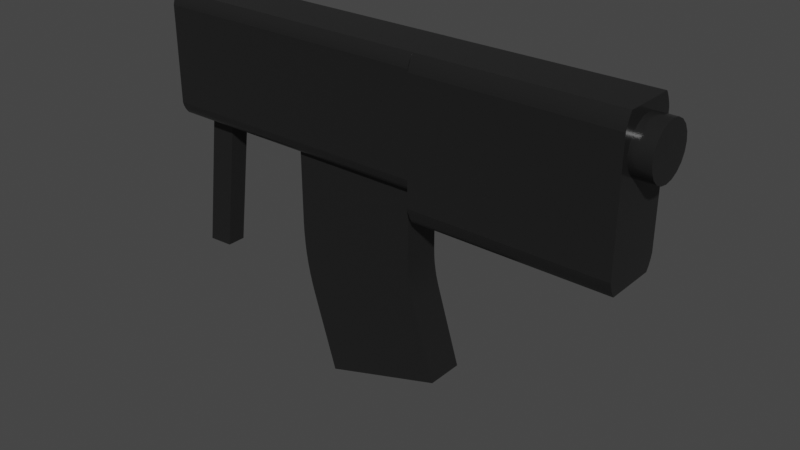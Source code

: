# Source: uzi_1.blend  (saved by Blender 3.4.6; exported with 4.5.12 LTS)
import bpy
from mathutils import Matrix  # noqa: F401  (used for matrix-valued properties, if any)

bpy.ops.wm.read_factory_settings(use_empty=True)
scene = bpy.context.scene
scene.name = 'Scene'

# ---- collections
col_collection = bpy.data.collections.new('Collection'); scene.collection.children.link(col_collection)

# ---- materials (node trees are filled in below, after node groups)
mat_material_003 = bpy.data.materials.new('Material.003')
mat_material_003.use_transparent_shadow = False

# ---- material node trees
mat_material_003.use_nodes = True; mat_material_003.node_tree.nodes.clear()
_N = mat_material_003.node_tree.nodes; _L = mat_material_003.node_tree.links
n0 = _N.new('ShaderNodeBsdfPrincipled'); n0.name = 'Principled BSDF'; n0.location = (10, 300)
n0.distribution = 'GGX'
n0.subsurface_method = 'RANDOM_WALK_SKIN'
n0.inputs[0].default_value = (0.01885, 0.01885, 0.01885, 1.0)
n0.inputs[1].default_value = 0.2283
n0.inputs[2].default_value = 0.2165
n0.inputs[3].default_value = 1.45
n0.inputs[27].default_value = (0.0, 0.0, 0.0, 1.0)
n0.inputs[28].default_value = 1.0
n1 = _N.new('ShaderNodeOutputMaterial'); n1.name = 'Material Output'; n1.location = (300, 300)
_L.new(n0.outputs[0], n1.inputs[0])
n1.is_active_output = True

# ---- world
world_world = bpy.data.worlds.new('World'); scene.world = world_world
world_world.use_nodes = True; world_world.node_tree.nodes.clear()
_N = world_world.node_tree.nodes; _L = world_world.node_tree.links
n0 = _N.new('ShaderNodeOutputWorld'); n0.name = 'World Output'; n0.location = (300, 300)
n1 = _N.new('ShaderNodeBackground'); n1.name = 'Background'; n1.location = (10, 300)
n1.inputs[0].default_value = (0.05088, 0.05088, 0.05088, 1.0)
_L.new(n1.outputs[0], n0.inputs[0])
n0.is_active_output = True
world_world.color = (0.05088, 0.05088, 0.05088)
world_world.use_sun_shadow = False
world_world.sun_shadow_jitter_overblur = 0.0

# ---- meshes
me_sci_fi_guns = bpy.data.meshes.new('Sci-fi guns')
me_sci_fi_guns.from_pydata([(0.04739, 0.1512, 0.01), (0.02, 0.15, 0.01), (0.02, 0.15, -0.01), (0.04739, 0.1512, -0.01), (0.0, 0.15, 0.02592), (0.2903, 0.15, 0.02592), (0.2903, 0.15, -0.02592), (0.0, 0.15, -0.02592), (0.2903, 0.15, 0.02592), (0.2903, 0.274, 0.02592), (0.2903, 0.274, -0.02592), (0.2903, 0.15, -0.02592), (0.2903, 0.1624, -0.0324), (0.2903, 0.2616, -0.0324), (0.0, 0.2616, -0.0324), (0.0, 0.1624, -0.0324), (0.0, 0.274, 0.02592), (0.0, 0.274, 0.02592), (0.0, 0.2722, 0.0275), (0.2903, 0.274, 0.02592), (0.2903, 0.2722, 0.0275), (0.2903, 0.274, 0.02592), (0.0, 0.274, 0.02592), (0.0, 0.2722, 0.0275), (0.0, 0.2703, 0.02888), (0.2903, 0.274, 0.02592), (0.2903, 0.2703, 0.02888), (0.2903, 0.2722, 0.0275), (0.0, 0.274, 0.02592), (0.0, 0.2703, 0.02888), (0.0, 0.2683, 0.03006), (0.2903, 0.274, 0.02592), (0.2903, 0.2683, 0.03006), (0.2903, 0.2703, 0.02888), (0.0, 0.274, 0.02592), (0.0, 0.2683, 0.03006), (0.0, 0.2662, 0.03104), (0.2903, 0.274, 0.02592), (0.2903, 0.2662, 0.03104), (0.2903, 0.2683, 0.03006), (0.0, 0.274, 0.02592), (0.0, 0.2662, 0.03104), (0.0, 0.2639, 0.03182), (0.2903, 0.274, 0.02592), (0.2903, 0.2639, 0.03182), (0.2903, 0.2662, 0.03104), (0.0, 0.274, 0.02592), (0.0, 0.2639, 0.03182), (0.0, 0.2616, 0.0324), (0.2903, 0.274, 0.02592), (0.2903, 0.2616, 0.0324), (0.2903, 0.2639, 0.03182), (0.0, 0.274, -0.02592), (0.0, 0.2722, -0.0275), (0.2903, 0.2722, -0.0275), (0.2903, 0.274, -0.02592), (0.2903, 0.274, -0.02592), (0.2903, 0.274, -0.02592), (0.2903, 0.2722, -0.0275), (0.0, 0.274, -0.02592), (0.0, 0.2722, -0.0275), (0.0, 0.274, -0.02592), (0.0, 0.2722, -0.0275), (0.0, 0.2703, -0.02888), (0.2903, 0.2703, -0.02888), (0.2903, 0.2722, -0.0275), (0.2903, 0.274, -0.02592), (0.2903, 0.2722, -0.0275), (0.2903, 0.2703, -0.02888), (0.0, 0.274, -0.02592), (0.0, 0.2703, -0.02888), (0.0, 0.2722, -0.0275), (0.0, 0.2703, -0.02888), (0.0, 0.2683, -0.03006), (0.2903, 0.2683, -0.03006), (0.2903, 0.2703, -0.02888), (0.2903, 0.274, -0.02592), (0.2903, 0.2703, -0.02888), (0.2903, 0.2683, -0.03006), (0.0, 0.274, -0.02592), (0.0, 0.2683, -0.03006), (0.0, 0.2703, -0.02888), (0.0, 0.2683, -0.03006), (0.0, 0.2662, -0.03104), (0.2903, 0.2662, -0.03104), (0.2903, 0.2683, -0.03006), (0.2903, 0.274, -0.02592), (0.2903, 0.2683, -0.03006), (0.2903, 0.2662, -0.03104), (0.0, 0.274, -0.02592), (0.0, 0.2662, -0.03104), (0.0, 0.2683, -0.03006), (0.0, 0.2662, -0.03104), (0.0, 0.2639, -0.03182), (0.2903, 0.2639, -0.03182), (0.2903, 0.2662, -0.03104), (0.2903, 0.274, -0.02592), (0.2903, 0.2662, -0.03104), (0.2903, 0.2639, -0.03182), (0.0, 0.274, -0.02592), (0.0, 0.2639, -0.03182), (0.0, 0.2662, -0.03104), (0.0, 0.2639, -0.03182), (0.0, 0.2616, -0.0324), (0.2903, 0.2616, -0.0324), (0.2903, 0.2639, -0.03182), (0.2903, 0.274, -0.02592), (0.2903, 0.2639, -0.03182), (0.2903, 0.2616, -0.0324), (0.0, 0.274, -0.02592), (0.0, 0.2616, -0.0324), (0.0, 0.2639, -0.03182), (0.0, 0.1624, 0.0324), (0.0, 0.1624, 0.0324), (0.0, 0.1601, 0.03182), (0.2903, 0.1624, 0.0324), (0.2903, 0.1601, 0.03182), (0.2903, 0.1624, 0.0324), (0.0, 0.1624, 0.0324), (0.0, 0.1601, 0.03182), (0.0, 0.1578, 0.03104), (0.2903, 0.1624, 0.0324), (0.2903, 0.1578, 0.03104), (0.2903, 0.1601, 0.03182), (0.0, 0.1624, 0.0324), (0.0, 0.1578, 0.03104), (0.0, 0.1557, 0.03006), (0.2903, 0.1624, 0.0324), (0.2903, 0.1557, 0.03006), (0.2903, 0.1578, 0.03104), (0.0, 0.1624, 0.0324), (0.0, 0.1557, 0.03006), (0.0, 0.1537, 0.02888), (0.2903, 0.1624, 0.0324), (0.2903, 0.1537, 0.02888), (0.2903, 0.1557, 0.03006), (0.0, 0.1624, 0.0324), (0.0, 0.1537, 0.02888), (0.0, 0.1518, 0.0275), (0.2903, 0.1624, 0.0324), (0.2903, 0.1518, 0.0275), (0.2903, 0.1537, 0.02888), (0.0, 0.1624, 0.0324), (0.0, 0.1518, 0.0275), (0.0, 0.15, 0.02592), (0.2903, 0.1624, 0.0324), (0.2903, 0.15, 0.02592), (0.2903, 0.1518, 0.0275), (0.0, 0.1624, -0.0324), (0.0, 0.1601, -0.03182), (0.2903, 0.1601, -0.03182), (0.2903, 0.1624, -0.0324), (0.2903, 0.1624, -0.0324), (0.2903, 0.1624, -0.0324), (0.2903, 0.1601, -0.03182), (0.0, 0.1624, -0.0324), (0.0, 0.1601, -0.03182), (0.0, 0.1624, -0.0324), (0.0, 0.1601, -0.03182), (0.0, 0.1578, -0.03104), (0.2903, 0.1578, -0.03104), (0.2903, 0.1601, -0.03182), (0.2903, 0.1624, -0.0324), (0.2903, 0.1601, -0.03182), (0.2903, 0.1578, -0.03104), (0.0, 0.1624, -0.0324), (0.0, 0.1578, -0.03104), (0.0, 0.1601, -0.03182), (0.0, 0.1578, -0.03104), (0.0, 0.1557, -0.03006), (0.2903, 0.1557, -0.03006), (0.2903, 0.1578, -0.03104), (0.2903, 0.1624, -0.0324), (0.2903, 0.1578, -0.03104), (0.2903, 0.1557, -0.03006), (0.0, 0.1624, -0.0324), (0.0, 0.1557, -0.03006), (0.0, 0.1578, -0.03104), (0.0, 0.1557, -0.03006), (0.0, 0.1537, -0.02888), (0.2903, 0.1537, -0.02888), (0.2903, 0.1557, -0.03006), (0.2903, 0.1624, -0.0324), (0.2903, 0.1557, -0.03006), (0.2903, 0.1537, -0.02888), (0.0, 0.1624, -0.0324), (0.0, 0.1537, -0.02888), (0.0, 0.1557, -0.03006), (0.0, 0.1537, -0.02888), (0.0, 0.1518, -0.0275), (0.2903, 0.1518, -0.0275), (0.2903, 0.1537, -0.02888), (0.2903, 0.1624, -0.0324), (0.2903, 0.1537, -0.02888), (0.2903, 0.1518, -0.0275), (0.0, 0.1518, -0.0275), (0.0, 0.15, -0.02592), (0.2903, 0.15, -0.02592), (0.2903, 0.1518, -0.0275), (0.2903, 0.1624, -0.0324), (0.2903, 0.1518, -0.0275), (0.2903, 0.15, -0.02592), (0.0, 0.1624, -0.0324), (0.0, 0.15, -0.02592), (0.0, 0.1518, -0.0275), (0.2903, 0.274, 0.02592), (0.2903, 0.15, 0.02592), (0.2903, 0.1624, 0.0324), (0.2903, 0.2616, 0.0324), (0.2903, 0.2616, -0.0324), (0.2903, 0.1624, -0.0324), (0.2903, 0.15, -0.02592), (0.2903, 0.274, -0.02592), (0.2803, 0.15, 0.01917), (0.15, 0.15, 0.01917), (0.15, 0.15, -0.01917), (0.2803, 0.15, -0.01917), (0.2903, 0.12, 0.02606), (0.4903, 0.12, 0.02606), (0.4903, 0.12, -0.02578), (0.2903, 0.12, -0.02578), (0.4903, 0.1354, -0.03226), (0.4903, 0.2586, -0.03226), (0.2903, 0.2586, -0.03226), (0.2903, 0.1354, -0.03226), (0.2903, 0.274, 0.02606), (0.2903, 0.274, 0.02606), (0.2903, 0.2716, 0.02756), (0.4903, 0.274, 0.02606), (0.4903, 0.2716, 0.02756), (0.4903, 0.274, 0.02606), (0.2903, 0.274, 0.02606), (0.2903, 0.2716, 0.02756), (0.2903, 0.2692, 0.0289), (0.4903, 0.274, 0.02606), (0.4903, 0.2692, 0.0289), (0.4903, 0.2716, 0.02756), (0.2903, 0.274, 0.02606), (0.2903, 0.2692, 0.0289), (0.2903, 0.2666, 0.03007), (0.4903, 0.274, 0.02606), (0.4903, 0.2666, 0.03007), (0.4903, 0.2692, 0.0289), (0.2903, 0.274, 0.02606), (0.2903, 0.2666, 0.03007), (0.2903, 0.264, 0.03106), (0.2903, 0.274, 0.02606), (0.2903, 0.264, 0.03106), (0.2903, 0.2613, 0.03188), (0.2903, 0.274, 0.02606), (0.2903, 0.2613, 0.03188), (0.2903, 0.2586, 0.03254), (0.4903, 0.274, 0.02606), (0.4903, 0.2586, 0.03254), (0.4903, 0.2613, 0.03188), (0.4903, 0.274, -0.02578), (0.4903, 0.274, -0.02578), (0.4903, 0.2716, -0.02729), (0.2903, 0.274, -0.02578), (0.2903, 0.2716, -0.02729), (0.2903, 0.274, -0.02578), (0.4903, 0.274, -0.02578), (0.4903, 0.2716, -0.02729), (0.4903, 0.2692, -0.02863), (0.2903, 0.274, -0.02578), (0.2903, 0.2692, -0.02863), (0.2903, 0.2716, -0.02729), (0.2903, 0.274, -0.02578), (0.2903, 0.2666, -0.02979), (0.2903, 0.2692, -0.02863), (0.4903, 0.274, -0.02578), (0.4903, 0.2666, -0.02979), (0.4903, 0.264, -0.03079), (0.2903, 0.274, -0.02578), (0.2903, 0.264, -0.03079), (0.2903, 0.2666, -0.02979), (0.4903, 0.274, -0.02578), (0.4903, 0.264, -0.03079), (0.4903, 0.2613, -0.03161), (0.2903, 0.274, -0.02578), (0.2903, 0.2613, -0.03161), (0.2903, 0.264, -0.03079), (0.2903, 0.274, -0.02578), (0.2903, 0.2586, -0.03226), (0.2903, 0.2613, -0.03161), (0.2903, 0.1354, 0.03254), (0.2903, 0.1354, 0.03254), (0.2903, 0.1327, 0.03188), (0.4903, 0.1354, 0.03254), (0.4903, 0.1327, 0.03188), (0.4903, 0.1354, 0.03254), (0.2903, 0.1354, 0.03254), (0.2903, 0.1327, 0.03188), (0.2903, 0.13, 0.03106), (0.4903, 0.1354, 0.03254), (0.4903, 0.13, 0.03106), (0.4903, 0.1327, 0.03188), (0.2903, 0.1354, 0.03254), (0.2903, 0.13, 0.03106), (0.2903, 0.1274, 0.03007), (0.4903, 0.1354, 0.03254), (0.4903, 0.1274, 0.03007), (0.4903, 0.13, 0.03106), (0.2903, 0.1354, 0.03254), (0.2903, 0.1274, 0.03007), (0.2903, 0.1248, 0.0289), (0.2903, 0.1354, 0.03254), (0.2903, 0.1248, 0.0289), (0.2903, 0.1224, 0.02756), (0.4903, 0.1354, 0.03254), (0.4903, 0.1224, 0.02756), (0.4903, 0.1248, 0.0289), (0.2903, 0.1354, 0.03254), (0.2903, 0.1224, 0.02756), (0.2903, 0.12, 0.02606), (0.2903, 0.1354, -0.03226), (0.2903, 0.1327, -0.03161), (0.4903, 0.1327, -0.03161), (0.4903, 0.1354, -0.03226), (0.4903, 0.1354, -0.03226), (0.4903, 0.1354, -0.03226), (0.4903, 0.1327, -0.03161), (0.2903, 0.1354, -0.03226), (0.2903, 0.1327, -0.03161), (0.2903, 0.1354, -0.03226), (0.2903, 0.1327, -0.03161), (0.2903, 0.13, -0.03079), (0.4903, 0.13, -0.03079), (0.4903, 0.1327, -0.03161), (0.4903, 0.1354, -0.03226), (0.4903, 0.1327, -0.03161), (0.4903, 0.13, -0.03079), (0.2903, 0.1354, -0.03226), (0.2903, 0.13, -0.03079), (0.2903, 0.1327, -0.03161), (0.2903, 0.13, -0.03079), (0.2903, 0.1274, -0.02979), (0.4903, 0.1274, -0.02979), (0.4903, 0.13, -0.03079), (0.4903, 0.1354, -0.03226), (0.4903, 0.13, -0.03079), (0.4903, 0.1274, -0.02979), (0.2903, 0.1354, -0.03226), (0.2903, 0.1274, -0.02979), (0.2903, 0.13, -0.03079), (0.2903, 0.1274, -0.02979), (0.2903, 0.1248, -0.02863), (0.4903, 0.1248, -0.02863), (0.4903, 0.1274, -0.02979), (0.4903, 0.1354, -0.03226), (0.4903, 0.1274, -0.02979), (0.4903, 0.1248, -0.02863), (0.2903, 0.1354, -0.03226), (0.2903, 0.1248, -0.02863), (0.2903, 0.1274, -0.02979), (0.2903, 0.1248, -0.02863), (0.2903, 0.1224, -0.02729), (0.4903, 0.1224, -0.02729), (0.4903, 0.1248, -0.02863), (0.4903, 0.1354, -0.03226), (0.4903, 0.1248, -0.02863), (0.4903, 0.1224, -0.02729), (0.2903, 0.1354, -0.03226), (0.2903, 0.1224, -0.02729), (0.2903, 0.1248, -0.02863), (0.2903, 0.1224, -0.02729), (0.2903, 0.12, -0.02578), (0.4903, 0.12, -0.02578), (0.4903, 0.1224, -0.02729), (0.2903, 0.1354, -0.03226), (0.2903, 0.12, -0.02578), (0.2903, 0.1224, -0.02729), (0.4903, 0.2387, -0.02621), (0.4903, 0.2469, -0.02493), (0.4903, 0.2542, -0.02118), (0.4903, 0.26, -0.01535), (0.4903, 0.2638, -0.008006), (0.4903, 0.2651, 0.0001372), (0.4903, 0.2638, 0.00828), (0.4903, 0.26, 0.01563), (0.4903, 0.2542, 0.02146), (0.4903, 0.2469, 0.0252), (0.4903, 0.2387, 0.02649), (0.4903, 0.2306, 0.0252), (0.4903, 0.2232, 0.02146), (0.4903, 0.2174, 0.01563), (0.4903, 0.2137, 0.00828), (0.4903, 0.2124, 0.0001371), (0.4903, 0.2137, -0.008006), (0.4903, 0.2174, -0.01535), (0.4903, 0.2232, -0.02118), (0.4903, 0.2306, -0.02493), (0.02, 0.15, 0.01), (0.0, 0.0, 0.01), (0.04739, 0.1512, 0.01), (0.02739, 0.001151, 0.01), (0.02, 0.15, -0.01), (0.0, 0.0, -0.01), (0.04739, 0.1512, -0.01), (0.02739, 0.001151, -0.01), (0.02, 0.15, 0.01), (0.02, 0.15, -0.01), (0.0, 0.0, 0.01), (0.0, 0.0, -0.01), (0.04739, 0.1512, 0.01), (0.04739, 0.1512, -0.01), (0.02739, 0.001151, 0.01), (0.02739, 0.001151, -0.01), (0.0, 0.0, 0.01), (0.02739, 0.001151, 0.01), (0.02739, 0.001151, -0.01), (0.0, 0.0, -0.01), (0.15, 0.15, 0.01917), (0.15, 0.07256, 0.01917), (0.1502, 0.06272, 0.01917), (0.151, 0.05014, 0.01917), (0.1521, 0.03896, 0.01917), (0.1538, 0.02784, 0.01917), (0.156, 0.0168, 0.01917), (0.1586, 0.005879, 0.01917), (0.1617, -0.004906, 0.01917), (0.1858, -0.08323, 0.01917), (0.2803, 0.15, 0.01917), (0.2803, 0.07256, 0.01917), (0.2805, 0.06687, 0.01917), (0.2808, 0.06121, 0.01917), (0.2814, 0.05558, 0.01917), (0.2823, 0.05, 0.01917), (0.2833, 0.04444, 0.01917), (0.2847, 0.03893, 0.01917), (0.2862, 0.03345, 0.01917), (0.3103, -0.04487, 0.01917), (0.15, 0.15, -0.01917), (0.15, 0.07256, -0.01917), (0.1502, 0.06272, -0.01917), (0.151, 0.05014, -0.01917), (0.1521, 0.03896, -0.01917), (0.1538, 0.02784, -0.01917), (0.156, 0.0168, -0.01917), (0.1586, 0.005879, -0.01917), (0.1617, -0.004906, -0.01917), (0.1858, -0.08323, -0.01917), (0.2803, 0.15, -0.01917), (0.2803, 0.07256, -0.01917), (0.2805, 0.06687, -0.01917), (0.2808, 0.06121, -0.01917), (0.2814, 0.05558, -0.01917), (0.2823, 0.05, -0.01917), (0.2833, 0.04444, -0.01917), (0.2847, 0.03893, -0.01917), (0.2862, 0.03345, -0.01917), (0.3103, -0.04487, -0.01917), (0.15, 0.15, 0.01917), (0.15, 0.15, -0.01917), (0.15, 0.07256, 0.01917), (0.15, 0.07256, -0.01917), (0.1502, 0.06272, 0.01917), (0.1502, 0.06272, -0.01917), (0.151, 0.05014, 0.01917), (0.151, 0.05014, -0.01917), (0.1521, 0.03896, 0.01917), (0.1521, 0.03896, -0.01917), (0.1538, 0.02784, 0.01917), (0.1538, 0.02784, -0.01917), (0.156, 0.0168, 0.01917), (0.156, 0.0168, -0.01917), (0.1586, 0.005879, 0.01917), (0.1586, 0.005879, -0.01917), (0.1617, -0.004906, 0.01917), (0.1617, -0.004906, -0.01917), (0.1858, -0.08323, 0.01917), (0.1858, -0.08323, -0.01917), (0.2803, 0.15, 0.01917), (0.2803, 0.15, -0.01917), (0.2803, 0.07256, 0.01917), (0.2803, 0.07256, -0.01917), (0.2805, 0.06687, 0.01917), (0.2805, 0.06687, -0.01917), (0.2808, 0.06121, 0.01917), (0.2808, 0.06121, -0.01917), (0.2814, 0.05558, 0.01917), (0.2814, 0.05558, -0.01917), (0.2823, 0.05, 0.01917), (0.2823, 0.05, -0.01917), (0.2833, 0.04444, 0.01917), (0.2833, 0.04444, -0.01917), (0.2847, 0.03893, 0.01917), (0.2847, 0.03893, -0.01917), (0.2862, 0.03345, 0.01917), (0.2862, 0.03345, -0.01917), (0.3103, -0.04487, 0.01917), (0.3103, -0.04487, -0.01917), (0.1858, -0.08323, 0.01917), (0.3103, -0.04487, 0.01917), (0.3103, -0.04487, -0.01917), (0.1858, -0.08323, -0.01917), (0.0, 0.274, -0.02592), (0.2903, 0.274, -0.02592), (0.2903, 0.274, 0.02592), (0.0, 0.274, 0.02592), (0.0, 0.1624, 0.0324), (0.0, 0.2616, 0.0324), (0.2903, 0.2616, 0.0324), (0.2903, 0.1624, 0.0324), (0.0, 0.15, -0.02592), (0.0, 0.274, -0.02592), (0.0, 0.274, 0.02592), (0.0, 0.15, 0.02592), (0.2903, 0.274, 0.02592), (0.2903, 0.2722, 0.0275), (0.0, 0.2722, 0.0275), (0.0, 0.274, 0.02592), (0.2903, 0.2722, 0.0275), (0.2903, 0.2703, 0.02888), (0.0, 0.2703, 0.02888), (0.0, 0.2722, 0.0275), (0.2903, 0.2703, 0.02888), (0.2903, 0.2683, 0.03006), (0.0, 0.2683, 0.03006), (0.0, 0.2703, 0.02888), (0.2903, 0.2683, 0.03006), (0.2903, 0.2662, 0.03104), (0.0, 0.2662, 0.03104), (0.0, 0.2683, 0.03006), (0.2903, 0.2662, 0.03104), (0.2903, 0.2639, 0.03182), (0.0, 0.2639, 0.03182), (0.0, 0.2662, 0.03104), (0.2903, 0.2639, 0.03182), (0.2903, 0.2616, 0.0324), (0.0, 0.2616, 0.0324), (0.0, 0.2639, 0.03182), (0.2903, 0.1624, 0.0324), (0.2903, 0.1601, 0.03182), (0.0, 0.1601, 0.03182), (0.0, 0.1624, 0.0324), (0.2903, 0.1601, 0.03182), (0.2903, 0.1578, 0.03104), (0.0, 0.1578, 0.03104), (0.0, 0.1601, 0.03182), (0.2903, 0.1578, 0.03104), (0.2903, 0.1557, 0.03006), (0.0, 0.1557, 0.03006), (0.0, 0.1578, 0.03104), (0.2903, 0.1557, 0.03006), (0.2903, 0.1537, 0.02888), (0.0, 0.1537, 0.02888), (0.0, 0.1557, 0.03006), (0.2903, 0.1537, 0.02888), (0.2903, 0.1518, 0.0275), (0.0, 0.1518, 0.0275), (0.0, 0.1537, 0.02888), (0.2903, 0.1518, 0.0275), (0.2903, 0.15, 0.02592), (0.0, 0.15, 0.02592), (0.0, 0.1518, 0.0275), (0.0, 0.1624, -0.0324), (0.0, 0.1518, -0.0275), (0.0, 0.1537, -0.02888), (0.0, 0.274, -0.02592), (0.0, 0.15, -0.02592), (0.0, 0.1624, -0.0324), (0.0, 0.2616, -0.0324), (0.0, 0.15, 0.02592), (0.0, 0.274, 0.02592), (0.0, 0.2616, 0.0324), (0.0, 0.1624, 0.0324), (0.2903, 0.274, -0.02578), (0.4903, 0.274, -0.02578), (0.4903, 0.274, 0.02606), (0.2903, 0.274, 0.02606), (0.2903, 0.1354, 0.03254), (0.2903, 0.2586, 0.03254), (0.4903, 0.2586, 0.03254), (0.4903, 0.1354, 0.03254), (0.4903, 0.12, 0.02606), (0.4903, 0.274, 0.02606), (0.4903, 0.274, -0.02578), (0.4903, 0.12, -0.02578), (0.2903, 0.12, -0.02578), (0.2903, 0.274, -0.02578), (0.2903, 0.274, 0.02606), (0.2903, 0.12, 0.02606), (0.4903, 0.274, 0.02606), (0.4903, 0.2716, 0.02756), (0.2903, 0.2716, 0.02756), (0.2903, 0.274, 0.02606), (0.4903, 0.2716, 0.02756), (0.4903, 0.2692, 0.0289), (0.2903, 0.2692, 0.0289), (0.2903, 0.2716, 0.02756), (0.4903, 0.2692, 0.0289), (0.4903, 0.2666, 0.03007), (0.2903, 0.2666, 0.03007), (0.2903, 0.2692, 0.0289), (0.4903, 0.2666, 0.03007), (0.4903, 0.264, 0.03106), (0.2903, 0.264, 0.03106), (0.2903, 0.2666, 0.03007), (0.4903, 0.274, 0.02606), (0.4903, 0.264, 0.03106), (0.4903, 0.2666, 0.03007), (0.4903, 0.264, 0.03106), (0.4903, 0.2613, 0.03188), (0.2903, 0.2613, 0.03188), (0.2903, 0.264, 0.03106), (0.4903, 0.274, 0.02606), (0.4903, 0.2613, 0.03188), (0.4903, 0.264, 0.03106), (0.4903, 0.2613, 0.03188), (0.4903, 0.2586, 0.03254), (0.2903, 0.2586, 0.03254), (0.2903, 0.2613, 0.03188), (0.2903, 0.274, -0.02578), (0.2903, 0.2716, -0.02729), (0.4903, 0.2716, -0.02729), (0.4903, 0.274, -0.02578), (0.2903, 0.2716, -0.02729), (0.2903, 0.2692, -0.02863), (0.4903, 0.2692, -0.02863), (0.4903, 0.2716, -0.02729), (0.2903, 0.2692, -0.02863), (0.2903, 0.2666, -0.02979), (0.4903, 0.2666, -0.02979), (0.4903, 0.2692, -0.02863), (0.4903, 0.274, -0.02578), (0.4903, 0.2692, -0.02863), (0.4903, 0.2666, -0.02979), (0.2903, 0.2666, -0.02979), (0.2903, 0.264, -0.03079), (0.4903, 0.264, -0.03079), (0.4903, 0.2666, -0.02979), (0.2903, 0.264, -0.03079), (0.2903, 0.2613, -0.03161), (0.4903, 0.2613, -0.03161), (0.4903, 0.264, -0.03079), (0.2903, 0.2613, -0.03161), (0.2903, 0.2586, -0.03226), (0.4903, 0.2586, -0.03226), (0.4903, 0.2613, -0.03161), (0.4903, 0.274, -0.02578), (0.4903, 0.2613, -0.03161), (0.4903, 0.2586, -0.03226), (0.4903, 0.1354, 0.03254), (0.4903, 0.1327, 0.03188), (0.2903, 0.1327, 0.03188), (0.2903, 0.1354, 0.03254), (0.4903, 0.1327, 0.03188), (0.4903, 0.13, 0.03106), (0.2903, 0.13, 0.03106), (0.2903, 0.1327, 0.03188), (0.4903, 0.13, 0.03106), (0.4903, 0.1274, 0.03007), (0.2903, 0.1274, 0.03007), (0.2903, 0.13, 0.03106), (0.4903, 0.1274, 0.03007), (0.4903, 0.1248, 0.0289), (0.2903, 0.1248, 0.0289), (0.2903, 0.1274, 0.03007), (0.4903, 0.1354, 0.03254), (0.4903, 0.1248, 0.0289), (0.4903, 0.1274, 0.03007), (0.4903, 0.1248, 0.0289), (0.4903, 0.1224, 0.02756), (0.2903, 0.1224, 0.02756), (0.2903, 0.1248, 0.0289), (0.4903, 0.1224, 0.02756), (0.4903, 0.12, 0.02606), (0.2903, 0.12, 0.02606), (0.2903, 0.1224, 0.02756), (0.4903, 0.1354, 0.03254), (0.4903, 0.12, 0.02606), (0.4903, 0.1224, 0.02756), (0.4903, 0.1354, -0.03226), (0.4903, 0.1224, -0.02729), (0.4903, 0.12, -0.02578), (0.4903, 0.274, 0.02606), (0.4903, 0.12, 0.02606), (0.4903, 0.1354, 0.03254), (0.4903, 0.2586, 0.03254), (0.4903, 0.2586, -0.03226), (0.4903, 0.1354, -0.03226), (0.4903, 0.12, -0.02578), (0.4903, 0.274, -0.02578), (0.2903, 0.274, -0.02578), (0.2903, 0.12, -0.02578), (0.2903, 0.1354, -0.03226), (0.2903, 0.2586, -0.03226), (0.2903, 0.12, 0.02606), (0.2903, 0.274, 0.02606), (0.2903, 0.2586, 0.03254), (0.2903, 0.1354, 0.03254), (0.5103, 0.2387, -0.02621), (0.5103, 0.2469, -0.02493), (0.5103, 0.2542, -0.02118), (0.5103, 0.26, -0.01535), (0.5103, 0.2638, -0.008006), (0.5103, 0.2651, 0.0001372), (0.5103, 0.2638, 0.00828), (0.5103, 0.26, 0.01563), (0.5103, 0.2542, 0.02146), (0.5103, 0.2469, 0.0252), (0.5103, 0.2387, 0.02649), (0.5103, 0.2306, 0.0252), (0.5103, 0.2232, 0.02146), (0.5103, 0.2174, 0.01563), (0.5103, 0.2137, 0.00828), (0.5103, 0.2124, 0.0001371), (0.5103, 0.2137, -0.008006), (0.5103, 0.2174, -0.01535), (0.5103, 0.2232, -0.02118), (0.5103, 0.2306, -0.02493), (0.5103, 0.2387, -0.02621), (0.4903, 0.2387, -0.02621), (0.4903, 0.2469, -0.02493), (0.4903, 0.2542, -0.02118), (0.4903, 0.26, -0.01535), (0.4903, 0.2638, -0.008006), (0.4903, 0.2651, 0.0001372), (0.4903, 0.2638, 0.00828), (0.4903, 0.26, 0.01563), (0.4903, 0.2542, 0.02146), (0.4903, 0.2469, 0.0252), (0.4903, 0.2387, 0.02649), (0.4903, 0.2306, 0.0252), (0.4903, 0.2232, 0.02146), (0.4903, 0.2174, 0.01563), (0.4903, 0.2137, 0.00828), (0.4903, 0.2124, 0.0001371), (0.4903, 0.2137, -0.008006), (0.4903, 0.2174, -0.01535), (0.4903, 0.2232, -0.02118), (0.4903, 0.2306, -0.02493), (0.4903, 0.2387, -0.02621), (0.5103, 0.2387, -0.02621), (0.5103, 0.2469, -0.02493), (0.5103, 0.2542, -0.02118), (0.5103, 0.26, -0.01535), (0.5103, 0.2638, -0.008006), (0.5103, 0.2651, 0.0001372), (0.5103, 0.2638, 0.00828), (0.5103, 0.26, 0.01563), (0.5103, 0.2542, 0.02146), (0.5103, 0.2469, 0.0252), (0.5103, 0.2387, 0.02649), (0.5103, 0.2306, 0.0252), (0.5103, 0.2232, 0.02146), (0.5103, 0.2174, 0.01563), (0.5103, 0.2137, 0.00828), (0.5103, 0.2124, 0.0001371), (0.5103, 0.2137, -0.008006), (0.5103, 0.2174, -0.01535), (0.5103, 0.2232, -0.02118), (0.5103, 0.2306, -0.02493)], [], [(3, 1, 0), (3, 2, 1), (7, 5, 4), (7, 6, 5), (11, 9, 8), (11, 10, 9), (15, 13, 12), (15, 14, 13), (18, 17, 16), (21, 20, 19), (24, 23, 22), (27, 26, 25), (30, 29, 28), (33, 32, 31), (36, 35, 34), (39, 38, 37), (42, 41, 40), (45, 44, 43), (48, 47, 46), (51, 50, 49), (55, 53, 52), (55, 54, 53), (58, 57, 56), (61, 60, 59), (65, 63, 62), (65, 64, 63), (68, 67, 66), (71, 70, 69), (75, 73, 72), (75, 74, 73), (78, 77, 76), (81, 80, 79), (85, 83, 82), (85, 84, 83), (88, 87, 86), (91, 90, 89), (95, 93, 92), (95, 94, 93), (98, 97, 96), (101, 100, 99), (105, 103, 102), (105, 104, 103), (108, 107, 106), (111, 110, 109), (114, 113, 112), (117, 116, 115), (120, 119, 118), (123, 122, 121), (126, 125, 124), (129, 128, 127), (132, 131, 130), (135, 134, 133), (138, 137, 136), (141, 140, 139), (144, 143, 142), (147, 146, 145), (151, 149, 148), (151, 150, 149), (154, 153, 152), (157, 156, 155), (161, 159, 158), (161, 160, 159), (164, 163, 162), (167, 166, 165), (171, 169, 168), (171, 170, 169), (174, 173, 172), (177, 176, 175), (181, 179, 178), (181, 180, 179), (184, 183, 182), (187, 186, 185), (191, 189, 188), (191, 190, 189), (194, 193, 192), (198, 196, 195), (198, 197, 196), (201, 200, 199), (204, 203, 202), (208, 206, 205), (208, 207, 206), (212, 210, 209), (212, 211, 210), (216, 214, 213), (216, 215, 214), (220, 218, 217), (220, 219, 218), (224, 222, 221), (224, 223, 222), (227, 226, 225), (230, 229, 228), (233, 232, 231), (236, 235, 234), (239, 238, 237), (242, 241, 240), (245, 244, 243), (248, 247, 246), (251, 250, 249), (254, 253, 252), (257, 256, 255), (260, 259, 258), (263, 262, 261), (266, 265, 264), (269, 268, 267), (272, 271, 270), (275, 274, 273), (278, 277, 276), (281, 280, 279), (284, 283, 282), (287, 286, 285), (290, 289, 288), (293, 292, 291), (296, 295, 294), (299, 298, 297), (302, 301, 300), (305, 304, 303), (308, 307, 306), (311, 310, 309), (314, 313, 312), (318, 316, 315), (318, 317, 316), (321, 320, 319), (324, 323, 322), (328, 326, 325), (328, 327, 326), (331, 330, 329), (334, 333, 332), (338, 336, 335), (338, 337, 336), (341, 340, 339), (344, 343, 342), (348, 346, 345), (348, 347, 346), (351, 350, 349), (354, 353, 352), (358, 356, 355), (358, 357, 356), (361, 360, 359), (364, 363, 362), (368, 366, 365), (368, 367, 366), (371, 370, 369), (374, 373, 372), (375, 374, 372), (376, 375, 372), (377, 376, 372), (378, 377, 372), (379, 378, 372), (380, 379, 372), (381, 380, 372), (382, 381, 372), (383, 382, 372), (384, 383, 372), (385, 384, 372), (386, 385, 372), (387, 386, 372), (388, 387, 372), (389, 388, 372), (390, 389, 372), (391, 390, 372), (394, 392, 393), (395, 394, 393), (398, 397, 396), (398, 399, 397), (401, 402, 400), (403, 402, 401), (406, 405, 404), (406, 407, 405), (411, 409, 408), (411, 410, 409), (422, 412, 413), (423, 422, 413), (423, 413, 414), (424, 423, 414), (424, 414, 415), (425, 424, 415), (425, 415, 416), (426, 425, 416), (426, 416, 417), (427, 426, 417), (427, 417, 418), (428, 427, 418), (428, 418, 419), (429, 428, 419), (429, 419, 420), (430, 429, 420), (430, 420, 421), (431, 430, 421), (442, 433, 432), (442, 443, 433), (443, 434, 433), (443, 444, 434), (444, 435, 434), (444, 445, 435), (445, 436, 435), (445, 446, 436), (446, 437, 436), (446, 447, 437), (447, 438, 437), (447, 448, 438), (448, 439, 438), (448, 449, 439), (449, 440, 439), (449, 450, 440), (450, 441, 440), (450, 451, 441), (453, 454, 452), (455, 454, 453), (455, 456, 454), (457, 456, 455), (457, 458, 456), (459, 458, 457), (459, 460, 458), (461, 460, 459), (461, 462, 460), (463, 462, 461), (463, 464, 462), (465, 464, 463), (465, 466, 464), (467, 466, 465), (467, 468, 466), (469, 468, 467), (469, 470, 468), (471, 470, 469), (474, 473, 472), (474, 475, 473), (476, 475, 474), (476, 477, 475), (478, 477, 476), (478, 479, 477), (480, 479, 478), (480, 481, 479), (482, 481, 480), (482, 483, 481), (484, 483, 482), (484, 485, 483), (486, 485, 484), (486, 487, 485), (488, 487, 486), (488, 489, 487), (490, 489, 488), (490, 491, 489), (495, 493, 492), (495, 494, 493), (499, 497, 496), (499, 498, 497), (503, 501, 500), (503, 502, 501), (507, 505, 504), (507, 506, 505), (511, 509, 508), (511, 510, 509), (515, 513, 512), (515, 514, 513), (519, 517, 516), (519, 518, 517), (523, 521, 520), (523, 522, 521), (527, 525, 524), (527, 526, 525), (531, 529, 528), (531, 530, 529), (535, 533, 532), (535, 534, 533), (539, 537, 536), (539, 538, 537), (543, 541, 540), (543, 542, 541), (547, 545, 544), (547, 546, 545), (551, 549, 548), (551, 550, 549), (555, 553, 552), (555, 554, 553), (558, 557, 556), (562, 560, 559), (562, 561, 560), (566, 564, 563), (566, 565, 564), (570, 568, 567), (570, 569, 568), (574, 572, 571), (574, 573, 572), (578, 576, 575), (578, 577, 576), (582, 580, 579), (582, 581, 580), (586, 584, 583), (586, 585, 584), (590, 588, 587), (590, 589, 588), (594, 592, 591), (594, 593, 592), (598, 596, 595), (598, 597, 596), (601, 600, 599), (605, 603, 602), (605, 604, 603), (608, 607, 606), (612, 610, 609), (612, 611, 610), (616, 614, 613), (616, 615, 614), (620, 618, 617), (620, 619, 618), (624, 622, 621), (624, 623, 622), (627, 626, 625), (631, 629, 628), (631, 630, 629), (635, 633, 632), (635, 634, 633), (639, 637, 636), (639, 638, 637), (642, 641, 640), (646, 644, 643), (646, 645, 644), (650, 648, 647), (650, 649, 648), (654, 652, 651), (654, 653, 652), (658, 656, 655), (658, 657, 656), (661, 660, 659), (665, 663, 662), (665, 664, 663), (669, 667, 666), (669, 668, 667), (672, 671, 670), (675, 674, 673), (679, 677, 676), (679, 678, 677), (683, 681, 680), (683, 682, 681), (687, 685, 684), (687, 686, 685), (691, 689, 688), (691, 690, 689), (713, 693, 692), (713, 714, 693), (714, 694, 693), (714, 715, 694), (715, 695, 694), (715, 716, 695), (716, 696, 695), (716, 717, 696), (717, 697, 696), (717, 718, 697), (718, 698, 697), (718, 719, 698), (719, 699, 698), (719, 720, 699), (720, 700, 699), (720, 721, 700), (721, 701, 700), (721, 722, 701), (722, 702, 701), (722, 723, 702), (723, 703, 702), (723, 724, 703), (724, 704, 703), (724, 725, 704), (725, 705, 704), (725, 726, 705), (726, 706, 705), (726, 727, 706), (727, 707, 706), (727, 728, 707), (728, 708, 707), (728, 729, 708), (729, 709, 708), (729, 730, 709), (730, 710, 709), (730, 731, 710), (731, 711, 710), (731, 732, 711), (732, 712, 711), (732, 733, 712), (735, 736, 734), (736, 737, 734), (737, 738, 734), (738, 739, 734), (739, 740, 734), (740, 741, 734), (741, 742, 734), (742, 743, 734), (743, 744, 734), (744, 745, 734), (745, 746, 734), (746, 747, 734), (747, 748, 734), (748, 749, 734), (749, 750, 734), (750, 751, 734), (751, 752, 734), (752, 753, 734)])
_uv = me_sci_fi_guns.uv_layers.new(name='UVMap')
_uv.uv.foreach_set('vector', [0.04622, 0.1278, 0.0025, 0.0688, 0.0025, 0.1278, 0.04622, 0.1278, 0.04622, 0.0688, 0.0025, 0.0688, 0.4919, 0.1679, 0.6574, 0.1679, 0.5106, 0.1679, 0.4919, 0.1679, 0.3451, 0.1679, 0.6574, 0.1679, 0.3451, 0.1679, 0.6574, 0.2744, 0.6574, 0.1679, 0.3451, 0.1679, 0.3451, 0.2744, 0.6574, 0.2744, 0.4897, 0.1817, 0.3474, 0.2672, 0.3474, 0.1817, 0.4897, 0.1817, 0.4897, 0.2672, 0.3474, 0.2672, 0.6667, 0.1127, 0.6667, 0.1127, 0.6667, 0.1127, 0.6667, 0.1127, 0.6667, 0.1127, 0.6667, 0.1127, 0.6667, 0.1127, 0.6667, 0.1127, 0.6667, 0.1127, 0.6667, 0.1127, 0.6667, 0.1127, 0.6667, 0.1127, 0.6667, 0.1127, 0.6667, 0.1127, 0.6667, 0.1127, 0.6667, 0.1127, 0.6667, 0.1127, 0.6667, 0.1127, 0.6667, 0.1127, 0.6667, 0.1127, 0.6667, 0.1127, 0.6667, 0.1127, 0.6667, 0.1127, 0.6667, 0.1127, 0.6667, 0.1127, 0.6667, 0.1127, 0.6667, 0.1127, 0.6667, 0.1127, 0.6667, 0.1127, 0.6667, 0.1127, 0.6667, 0.1127, 0.6667, 0.1127, 0.6667, 0.1127, 0.6667, 0.1127, 0.6667, 0.1127, 0.6667, 0.1127, 0.3451, 0.2744, 0.4914, 0.2733, 0.4919, 0.2744, 0.3451, 0.2744, 0.3457, 0.2733, 0.4914, 0.2733, 0.6667, 0.1127, 0.6667, 0.1127, 0.6667, 0.1127, 0.6667, 0.1127, 0.6667, 0.1127, 0.6667, 0.1127, 0.3457, 0.2733, 0.4909, 0.2722, 0.4914, 0.2733, 0.3457, 0.2733, 0.3462, 0.2722, 0.4909, 0.2722, 0.6667, 0.1127, 0.6667, 0.1127, 0.6667, 0.1127, 0.6667, 0.1127, 0.6667, 0.1127, 0.6667, 0.1127, 0.3462, 0.2722, 0.4905, 0.2711, 0.4909, 0.2722, 0.3462, 0.2722, 0.3466, 0.2711, 0.4905, 0.2711, 0.6667, 0.1127, 0.6667, 0.1127, 0.6667, 0.1127, 0.6667, 0.1127, 0.6667, 0.1127, 0.6667, 0.1127, 0.3466, 0.2711, 0.4902, 0.2698, 0.4905, 0.2711, 0.3466, 0.2711, 0.3469, 0.2698, 0.4902, 0.2698, 0.6667, 0.1127, 0.6667, 0.1127, 0.6667, 0.1127, 0.6667, 0.1127, 0.6667, 0.1127, 0.6667, 0.1127, 0.3469, 0.2698, 0.4899, 0.2686, 0.4902, 0.2698, 0.3469, 0.2698, 0.3472, 0.2686, 0.4899, 0.2686, 0.6667, 0.1127, 0.6667, 0.1127, 0.6667, 0.1127, 0.6667, 0.1127, 0.6667, 0.1127, 0.6667, 0.1127, 0.3472, 0.2686, 0.4897, 0.2672, 0.4899, 0.2686, 0.3472, 0.2686, 0.3474, 0.2672, 0.4897, 0.2672, 0.6667, 0.1127, 0.6667, 0.1127, 0.6667, 0.1127, 0.6667, 0.1127, 0.6667, 0.1127, 0.6667, 0.1127, 0.6667, 0.1127, 0.6667, 0.1127, 0.6667, 0.1127, 0.6667, 0.1127, 0.6667, 0.1127, 0.6667, 0.1127, 0.6667, 0.1127, 0.6667, 0.1127, 0.6667, 0.1127, 0.6667, 0.1127, 0.6667, 0.1127, 0.6667, 0.1127, 0.6667, 0.1127, 0.6667, 0.1127, 0.6667, 0.1127, 0.6667, 0.1127, 0.6667, 0.1127, 0.6667, 0.1127, 0.6667, 0.1127, 0.6667, 0.1127, 0.6667, 0.1127, 0.6667, 0.1127, 0.6667, 0.1127, 0.6667, 0.1127, 0.6667, 0.1127, 0.6667, 0.1127, 0.6667, 0.1127, 0.6667, 0.1127, 0.6667, 0.1127, 0.6667, 0.1127, 0.6667, 0.1127, 0.6667, 0.1127, 0.6667, 0.1127, 0.6667, 0.1127, 0.6667, 0.1127, 0.6667, 0.1127, 0.3474, 0.1817, 0.4899, 0.1791, 0.4897, 0.1817, 0.3474, 0.1817, 0.3472, 0.1791, 0.4899, 0.1791, 0.6667, 0.1127, 0.6667, 0.1127, 0.6667, 0.1127, 0.6667, 0.1127, 0.6667, 0.1127, 0.6667, 0.1127, 0.3472, 0.1791, 0.4902, 0.1767, 0.4899, 0.1791, 0.3472, 0.1791, 0.3469, 0.1767, 0.4902, 0.1767, 0.6667, 0.1127, 0.6667, 0.1127, 0.6667, 0.1127, 0.6667, 0.1127, 0.6667, 0.1127, 0.6667, 0.1127, 0.3469, 0.1767, 0.4905, 0.1743, 0.4902, 0.1767, 0.3469, 0.1767, 0.3466, 0.1743, 0.4905, 0.1743, 0.6667, 0.1127, 0.6667, 0.1127, 0.6667, 0.1127, 0.6667, 0.1127, 0.6667, 0.1127, 0.6667, 0.1127, 0.3466, 0.1743, 0.4909, 0.1721, 0.4905, 0.1743, 0.3466, 0.1743, 0.3462, 0.1721, 0.4909, 0.1721, 0.6667, 0.1127, 0.6667, 0.1127, 0.6667, 0.1127, 0.6667, 0.1127, 0.6667, 0.1127, 0.6667, 0.1127, 0.3462, 0.1721, 0.4914, 0.1699, 0.4909, 0.1721, 0.3462, 0.1721, 0.3457, 0.1699, 0.4914, 0.1699, 0.6667, 0.1127, 0.6667, 0.1127, 0.6667, 0.1127, 0.3457, 0.1699, 0.4919, 0.1679, 0.4914, 0.1699, 0.3457, 0.1699, 0.3451, 0.1679, 0.4919, 0.1679, 0.6667, 0.1127, 0.6667, 0.1127, 0.6667, 0.1127, 0.6667, 0.1127, 0.6667, 0.1127, 0.6667, 0.1127, 0.6551, 0.2672, 0.6574, 0.1679, 0.6574, 0.2744, 0.6551, 0.2672, 0.6551, 0.1817, 0.6574, 0.1679, 0.3451, 0.2744, 0.3474, 0.1817, 0.3474, 0.2672, 0.3451, 0.2744, 0.3451, 0.1679, 0.3474, 0.1817, 0.02962, 0.428, 0.0025, 0.3358, 0.0025, 0.428, 0.02962, 0.428, 0.02962, 0.3358, 0.0025, 0.3358, 0.8212, 0.1679, 0.9866, 0.1679, 0.8479, 0.1679, 0.8212, 0.1679, 0.6825, 0.1679, 0.9866, 0.1679, 0.8181, 0.1919, 0.6857, 0.2997, 0.6857, 0.1919, 0.8181, 0.1919, 0.8181, 0.2997, 0.6857, 0.2997, 1.0, 0.1127, 1.0, 0.1127, 1.0, 0.1127, 1.0, 0.1127, 1.0, 0.1127, 1.0, 0.1127, 1.0, 0.1127, 1.0, 0.1127, 1.0, 0.1127, 1.0, 0.1127, 1.0, 0.1127, 1.0, 0.1127, 1.0, 0.1127, 1.0, 0.1127, 1.0, 0.1127, 1.0, 0.1127, 1.0, 0.1127, 1.0, 0.1127, 1.0, 0.1127, 1.0, 0.1127, 1.0, 0.1127, 1.0, 0.1127, 1.0, 0.1127, 1.0, 0.1127, 1.0, 0.1127, 1.0, 0.1127, 1.0, 0.1127, 1.0, 0.1127, 1.0, 0.1127, 1.0, 0.1127, 1.0, 0.1127, 1.0, 0.1127, 1.0, 0.1127, 1.0, 0.1127, 1.0, 0.1127, 1.0, 0.1127, 1.0, 0.1127, 1.0, 0.1127, 1.0, 0.1127, 1.0, 0.1127, 1.0, 0.1127, 1.0, 0.1127, 1.0, 0.1127, 1.0, 0.1127, 1.0, 0.1127, 1.0, 0.1127, 1.0, 0.1127, 1.0, 0.1127, 1.0, 0.1127, 1.0, 0.1127, 1.0, 0.1127, 1.0, 0.1127, 1.0, 0.1127, 1.0, 0.1127, 1.0, 0.1127, 1.0, 0.1127, 1.0, 0.1127, 1.0, 0.1127, 1.0, 0.1127, 1.0, 0.1127, 1.0, 0.1127, 1.0, 0.1127, 1.0, 0.1127, 1.0, 0.1127, 1.0, 0.1127, 1.0, 0.1127, 1.0, 0.1127, 1.0, 0.1127, 1.0, 0.1127, 1.0, 0.1127, 1.0, 0.1127, 1.0, 0.1127, 1.0, 0.1127, 1.0, 0.1127, 1.0, 0.1127, 1.0, 0.1127, 1.0, 0.1127, 1.0, 0.1127, 1.0, 0.1127, 1.0, 0.1127, 1.0, 0.1127, 1.0, 0.1127, 1.0, 0.1127, 1.0, 0.1127, 1.0, 0.1127, 1.0, 0.1127, 1.0, 0.1127, 1.0, 0.1127, 1.0, 0.1127, 1.0, 0.1127, 0.6857, 0.1919, 0.8184, 0.1877, 0.8181, 0.1919, 0.6857, 0.1919, 0.6854, 0.1877, 0.8184, 0.1877, 1.0, 0.1127, 1.0, 0.1127, 1.0, 0.1127, 1.0, 0.1127, 1.0, 0.1127, 1.0, 0.1127, 0.6854, 0.1877, 0.8188, 0.1836, 0.8184, 0.1877, 0.6854, 0.1877, 0.685, 0.1836, 0.8188, 0.1836, 1.0, 0.1127, 1.0, 0.1127, 1.0, 0.1127, 1.0, 0.1127, 1.0, 0.1127, 1.0, 0.1127, 0.685, 0.1836, 0.8193, 0.1796, 0.8188, 0.1836, 0.685, 0.1836, 0.6845, 0.1796, 0.8193, 0.1796, 1.0, 0.1127, 1.0, 0.1127, 1.0, 0.1127, 1.0, 0.1127, 1.0, 0.1127, 1.0, 0.1127, 0.6845, 0.1796, 0.8198, 0.1756, 0.8193, 0.1796, 0.6845, 0.1796, 0.6839, 0.1756, 0.8198, 0.1756, 1.0, 0.1127, 1.0, 0.1127, 1.0, 0.1127, 1.0, 0.1127, 1.0, 0.1127, 1.0, 0.1127, 0.6839, 0.1756, 0.8205, 0.1717, 0.8198, 0.1756, 0.6839, 0.1756, 0.6833, 0.1717, 0.8205, 0.1717, 1.0, 0.1127, 1.0, 0.1127, 1.0, 0.1127, 1.0, 0.1127, 1.0, 0.1127, 1.0, 0.1127, 0.6833, 0.1717, 0.8212, 0.1679, 0.8205, 0.1717, 0.6833, 0.1717, 0.6825, 0.1679, 0.8212, 0.1679, 1.0, 0.1127, 1.0, 0.1127, 1.0, 0.1127, 0.6509, 0.4672, 0.6626, 0.4441, 0.6667, 0.4185, 0.6326, 0.4855, 0.6509, 0.4672, 0.6667, 0.4185, 0.6095, 0.4972, 0.6326, 0.4855, 0.6667, 0.4185, 0.584, 0.5013, 0.6095, 0.4972, 0.6667, 0.4185, 0.5584, 0.4972, 0.584, 0.5013, 0.6667, 0.4185, 0.5353, 0.4855, 0.5584, 0.4972, 0.6667, 0.4185, 0.517, 0.4672, 0.5353, 0.4855, 0.6667, 0.4185, 0.5053, 0.4441, 0.517, 0.4672, 0.6667, 0.4185, 0.5013, 0.4185, 0.5053, 0.4441, 0.6667, 0.4185, 0.5053, 0.393, 0.5013, 0.4185, 0.6667, 0.4185, 0.517, 0.3699, 0.5053, 0.393, 0.6667, 0.4185, 0.5353, 0.3516, 0.517, 0.3699, 0.6667, 0.4185, 0.5584, 0.3399, 0.5353, 0.3516, 0.6667, 0.4185, 0.584, 0.3358, 0.5584, 0.3399, 0.6667, 0.4185, 0.6095, 0.3399, 0.584, 0.3358, 0.6667, 0.4185, 0.6326, 0.3516, 0.6095, 0.3399, 0.6667, 0.4185, 0.6509, 0.3699, 0.6326, 0.3516, 0.6667, 0.4185, 0.6626, 0.393, 0.6509, 0.3699, 0.6667, 0.4185, 0.0025, 0.3333, 0.0025, 0.2743, 0.3333, 0.2743, 0.3333, 0.3333, 0.0025, 0.3333, 0.3333, 0.2743, 0.0025, 0.2153, 0.3333, 0.1563, 0.0025, 0.1563, 0.0025, 0.2153, 0.3333, 0.2153, 0.3333, 0.1563, 0.0025, 0.2743, 0.3333, 0.2153, 0.0025, 0.2153, 0.3333, 0.2743, 0.3333, 0.2153, 0.0025, 0.2743, 0.3333, 0.09722, 0.0025, 0.1563, 0.0025, 0.09722, 0.3333, 0.09722, 0.3333, 0.1563, 0.0025, 0.1563, 0.08995, 0.1278, 0.04622, 0.0688, 0.04622, 0.1278, 0.08995, 0.1278, 0.08995, 0.0688, 0.04622, 0.0688, 0.0025, 0.6667, 0.0025, 0.5745, 0.1312, 0.5745, 0.1312, 0.6667, 0.0025, 0.6667, 0.1312, 0.5745, 0.1312, 0.6667, 0.1312, 0.5745, 0.1406, 0.5745, 0.1406, 0.6667, 0.1312, 0.6667, 0.1406, 0.5745, 0.1406, 0.6667, 0.1406, 0.5745, 0.1501, 0.5745, 0.1501, 0.6667, 0.1406, 0.6667, 0.1501, 0.5745, 0.1501, 0.6667, 0.1501, 0.5745, 0.1595, 0.5745, 0.1595, 0.6667, 0.1501, 0.6667, 0.1595, 0.5745, 0.1595, 0.6667, 0.1595, 0.5745, 0.1689, 0.5745, 0.1689, 0.6667, 0.1595, 0.6667, 0.1689, 0.5745, 0.1689, 0.6667, 0.1689, 0.5745, 0.1783, 0.5745, 0.1783, 0.6667, 0.1689, 0.6667, 0.1783, 0.5745, 0.1783, 0.6667, 0.1783, 0.5745, 0.1877, 0.5745, 0.1877, 0.6667, 0.1783, 0.6667, 0.1877, 0.5745, 0.1877, 0.6667, 0.1877, 0.5745, 0.1972, 0.5745, 0.1972, 0.6667, 0.1877, 0.6667, 0.1972, 0.5745, 0.1972, 0.6667, 0.1972, 0.5745, 0.3333, 0.5745, 0.3333, 0.6667, 0.1972, 0.6667, 0.3333, 0.5745, 0.0025, 0.4823, 0.1312, 0.3901, 0.0025, 0.3901, 0.0025, 0.4823, 0.1312, 0.4823, 0.1312, 0.3901, 0.1312, 0.4823, 0.1406, 0.3901, 0.1312, 0.3901, 0.1312, 0.4823, 0.1406, 0.4823, 0.1406, 0.3901, 0.1406, 0.4823, 0.1501, 0.3901, 0.1406, 0.3901, 0.1406, 0.4823, 0.1501, 0.4823, 0.1501, 0.3901, 0.1501, 0.4823, 0.1595, 0.3901, 0.1501, 0.3901, 0.1501, 0.4823, 0.1595, 0.4823, 0.1595, 0.3901, 0.1595, 0.4823, 0.1689, 0.3901, 0.1595, 0.3901, 0.1595, 0.4823, 0.1689, 0.4823, 0.1689, 0.3901, 0.1689, 0.4823, 0.1783, 0.3901, 0.1689, 0.3901, 0.1689, 0.4823, 0.1783, 0.4823, 0.1783, 0.3901, 0.1783, 0.4823, 0.1877, 0.3901, 0.1783, 0.3901, 0.1783, 0.4823, 0.1877, 0.4823, 0.1877, 0.3901, 0.1877, 0.4823, 0.1972, 0.3901, 0.1877, 0.3901, 0.1877, 0.4823, 0.1972, 0.4823, 0.1972, 0.3901, 0.1972, 0.4823, 0.3333, 0.3901, 0.1972, 0.3901, 0.1972, 0.4823, 0.3333, 0.4823, 0.3333, 0.3901, 0.0025, 0.5745, 0.1312, 0.4823, 0.0025, 0.4823, 0.1312, 0.5745, 0.1312, 0.4823, 0.0025, 0.5745, 0.1312, 0.5745, 0.1406, 0.4823, 0.1312, 0.4823, 0.1406, 0.5745, 0.1406, 0.4823, 0.1312, 0.5745, 0.1406, 0.5745, 0.1501, 0.4823, 0.1406, 0.4823, 0.1501, 0.5745, 0.1501, 0.4823, 0.1406, 0.5745, 0.1501, 0.5745, 0.1595, 0.4823, 0.1501, 0.4823, 0.1595, 0.5745, 0.1595, 0.4823, 0.1501, 0.5745, 0.1595, 0.5745, 0.1689, 0.4823, 0.1595, 0.4823, 0.1689, 0.5745, 0.1689, 0.4823, 0.1595, 0.5745, 0.1689, 0.5745, 0.1783, 0.4823, 0.1689, 0.4823, 0.1783, 0.5745, 0.1783, 0.4823, 0.1689, 0.5745, 0.1783, 0.5745, 0.1877, 0.4823, 0.1783, 0.4823, 0.1877, 0.5745, 0.1877, 0.4823, 0.1783, 0.5745, 0.1877, 0.5745, 0.1972, 0.4823, 0.1877, 0.4823, 0.1972, 0.5745, 0.1972, 0.4823, 0.1877, 0.5745, 0.1972, 0.5745, 0.3333, 0.4823, 0.1972, 0.4823, 0.3333, 0.5745, 0.3333, 0.4823, 0.1972, 0.5745, 0.1312, 0.2979, 0.0025, 0.3901, 0.0025, 0.2979, 0.1312, 0.2979, 0.1312, 0.3901, 0.0025, 0.3901, 0.1406, 0.2979, 0.1312, 0.3901, 0.1312, 0.2979, 0.1406, 0.2979, 0.1406, 0.3901, 0.1312, 0.3901, 0.1501, 0.2979, 0.1406, 0.3901, 0.1406, 0.2979, 0.1501, 0.2979, 0.1501, 0.3901, 0.1406, 0.3901, 0.1595, 0.2979, 0.1501, 0.3901, 0.1501, 0.2979, 0.1595, 0.2979, 0.1595, 0.3901, 0.1501, 0.3901, 0.1689, 0.2979, 0.1595, 0.3901, 0.1595, 0.2979, 0.1689, 0.2979, 0.1689, 0.3901, 0.1595, 0.3901, 0.1783, 0.2979, 0.1689, 0.3901, 0.1689, 0.2979, 0.1783, 0.2979, 0.1783, 0.3901, 0.1689, 0.3901, 0.1877, 0.2979, 0.1783, 0.3901, 0.1783, 0.2979, 0.1877, 0.2979, 0.1877, 0.3901, 0.1783, 0.3901, 0.1972, 0.2979, 0.1877, 0.3901, 0.1877, 0.2979, 0.1972, 0.2979, 0.1972, 0.3901, 0.1877, 0.3901, 0.3333, 0.2979, 0.1972, 0.3901, 0.1972, 0.2979, 0.3333, 0.2979, 0.3333, 0.3901, 0.1972, 0.3901, 0.05674, 0.428, 0.02962, 0.3358, 0.02962, 0.428, 0.05674, 0.428, 0.05674, 0.3358, 0.02962, 0.3358, 0.5106, 0.2744, 0.3451, 0.2744, 0.4919, 0.2744, 0.5106, 0.2744, 0.6574, 0.2744, 0.3451, 0.2744, 0.6551, 0.1817, 0.5128, 0.2672, 0.5128, 0.1817, 0.6551, 0.1817, 0.6551, 0.2672, 0.5128, 0.2672, 0.5106, 0.1679, 0.4919, 0.2744, 0.4919, 0.1679, 0.5106, 0.1679, 0.5106, 0.2744, 0.4919, 0.2744, 0.5106, 0.2744, 0.6568, 0.2733, 0.6574, 0.2744, 0.5106, 0.2744, 0.5111, 0.2733, 0.6568, 0.2733, 0.5111, 0.2733, 0.6563, 0.2722, 0.6568, 0.2733, 0.5111, 0.2733, 0.5116, 0.2722, 0.6563, 0.2722, 0.5116, 0.2722, 0.6559, 0.2711, 0.6563, 0.2722, 0.5116, 0.2722, 0.512, 0.2711, 0.6559, 0.2711, 0.512, 0.2711, 0.6556, 0.2698, 0.6559, 0.2711, 0.512, 0.2711, 0.5123, 0.2698, 0.6556, 0.2698, 0.5123, 0.2698, 0.6553, 0.2686, 0.6556, 0.2698, 0.5123, 0.2698, 0.5126, 0.2686, 0.6553, 0.2686, 0.5126, 0.2686, 0.6551, 0.2672, 0.6553, 0.2686, 0.5126, 0.2686, 0.5128, 0.2672, 0.6551, 0.2672, 0.5128, 0.1817, 0.6553, 0.1791, 0.6551, 0.1817, 0.5128, 0.1817, 0.5126, 0.1791, 0.6553, 0.1791, 0.5126, 0.1791, 0.6556, 0.1767, 0.6553, 0.1791, 0.5126, 0.1791, 0.5123, 0.1767, 0.6556, 0.1767, 0.5123, 0.1767, 0.6559, 0.1743, 0.6556, 0.1767, 0.5123, 0.1767, 0.512, 0.1743, 0.6559, 0.1743, 0.512, 0.1743, 0.6563, 0.1721, 0.6559, 0.1743, 0.512, 0.1743, 0.5116, 0.1721, 0.6563, 0.1721, 0.5116, 0.1721, 0.6568, 0.1699, 0.6563, 0.1721, 0.5116, 0.1721, 0.5111, 0.1699, 0.6568, 0.1699, 0.5111, 0.1699, 0.6574, 0.1679, 0.6568, 0.1699, 0.5111, 0.1699, 0.5106, 0.1679, 0.6574, 0.1679, 0.6667, 0.1127, 0.6667, 0.1127, 0.6667, 0.1127, 0.4897, 0.2672, 0.4919, 0.1679, 0.4919, 0.2744, 0.4897, 0.2672, 0.4897, 0.1817, 0.4919, 0.1679, 0.5128, 0.1817, 0.5106, 0.2744, 0.5106, 0.1679, 0.5128, 0.1817, 0.5128, 0.2672, 0.5106, 0.2744, 0.8479, 0.3053, 0.6825, 0.3053, 0.8212, 0.3053, 0.8479, 0.3053, 0.9866, 0.3053, 0.6825, 0.3053, 0.9835, 0.1919, 0.8511, 0.2997, 0.8511, 0.1919, 0.9835, 0.1919, 0.9835, 0.2997, 0.8511, 0.2997, 0.6825, 0.1679, 0.9866, 0.3053, 0.9866, 0.1679, 0.6825, 0.1679, 0.6825, 0.3053, 0.9866, 0.3053, 0.8479, 0.1679, 0.8212, 0.3053, 0.8212, 0.1679, 0.8479, 0.1679, 0.8479, 0.3053, 0.8212, 0.3053, 0.8479, 0.3053, 0.9859, 0.3045, 0.9866, 0.3053, 0.8479, 0.3053, 0.8487, 0.3045, 0.9859, 0.3045, 0.8487, 0.3045, 0.9853, 0.3036, 0.9859, 0.3045, 0.8487, 0.3045, 0.8493, 0.3036, 0.9853, 0.3036, 0.8493, 0.3036, 0.9847, 0.3027, 0.9853, 0.3036, 0.8493, 0.3036, 0.8499, 0.3027, 0.9847, 0.3027, 0.8499, 0.3027, 0.9842, 0.3017, 0.9847, 0.3027, 0.8499, 0.3027, 0.8504, 0.3017, 0.9842, 0.3017, 1.0, 0.1127, 1.0, 0.1127, 1.0, 0.1127, 0.8504, 0.3017, 0.9838, 0.3007, 0.9842, 0.3017, 0.8504, 0.3017, 0.8508, 0.3007, 0.9838, 0.3007, 1.0, 0.1127, 1.0, 0.1127, 1.0, 0.1127, 0.8508, 0.3007, 0.9835, 0.2997, 0.9838, 0.3007, 0.8508, 0.3007, 0.8511, 0.2997, 0.9835, 0.2997, 0.6825, 0.3053, 0.8205, 0.3045, 0.8212, 0.3053, 0.6825, 0.3053, 0.6833, 0.3045, 0.8205, 0.3045, 0.6833, 0.3045, 0.8198, 0.3036, 0.8205, 0.3045, 0.6833, 0.3045, 0.6839, 0.3036, 0.8198, 0.3036, 0.6839, 0.3036, 0.8193, 0.3027, 0.8198, 0.3036, 0.6839, 0.3036, 0.6845, 0.3027, 0.8193, 0.3027, 1.0, 0.1127, 1.0, 0.1127, 1.0, 0.1127, 0.6845, 0.3027, 0.8188, 0.3017, 0.8193, 0.3027, 0.6845, 0.3027, 0.685, 0.3017, 0.8188, 0.3017, 0.685, 0.3017, 0.8184, 0.3007, 0.8188, 0.3017, 0.685, 0.3017, 0.6854, 0.3007, 0.8184, 0.3007, 0.6854, 0.3007, 0.8181, 0.2997, 0.8184, 0.3007, 0.6854, 0.3007, 0.6857, 0.2997, 0.8181, 0.2997, 1.0, 0.1127, 1.0, 0.1127, 1.0, 0.1127, 0.8511, 0.1919, 0.9838, 0.1877, 0.9835, 0.1919, 0.8511, 0.1919, 0.8508, 0.1877, 0.9838, 0.1877, 0.8508, 0.1877, 0.9842, 0.1836, 0.9838, 0.1877, 0.8508, 0.1877, 0.8504, 0.1836, 0.9842, 0.1836, 0.8504, 0.1836, 0.9847, 0.1796, 0.9842, 0.1836, 0.8504, 0.1836, 0.8499, 0.1796, 0.9847, 0.1796, 0.8499, 0.1796, 0.9853, 0.1756, 0.9847, 0.1796, 0.8499, 0.1796, 0.8493, 0.1756, 0.9853, 0.1756, 1.0, 0.1127, 1.0, 0.1127, 1.0, 0.1127, 0.8493, 0.1756, 0.9859, 0.1717, 0.9853, 0.1756, 0.8493, 0.1756, 0.8487, 0.1717, 0.9859, 0.1717, 0.8487, 0.1717, 0.9866, 0.1679, 0.9859, 0.1717, 0.8487, 0.1717, 0.8479, 0.1679, 0.9866, 0.1679, 1.0, 0.1127, 1.0, 0.1127, 1.0, 0.1127, 1.0, 0.1127, 1.0, 0.1127, 1.0, 0.1127, 0.9835, 0.2997, 0.9866, 0.1679, 0.9866, 0.3053, 0.9835, 0.2997, 0.9835, 0.1919, 0.9866, 0.1679, 0.6825, 0.3053, 0.6857, 0.1919, 0.6857, 0.2997, 0.6825, 0.3053, 0.6825, 0.1679, 0.6857, 0.1919, 0.8181, 0.2997, 0.8212, 0.1679, 0.8212, 0.3053, 0.8181, 0.2997, 0.8181, 0.1919, 0.8212, 0.1679, 0.8511, 0.1919, 0.8479, 0.3053, 0.8479, 0.1679, 0.8511, 0.1919, 0.8511, 0.2997, 0.8479, 0.3053, 0.3358, 0.6667, 0.3524, 0.5013, 0.3358, 0.5013, 0.3358, 0.6667, 0.3524, 0.6667, 0.3524, 0.5013, 0.3524, 0.6667, 0.3689, 0.5013, 0.3524, 0.5013, 0.3524, 0.6667, 0.3689, 0.6667, 0.3689, 0.5013, 0.3689, 0.6667, 0.3855, 0.5013, 0.3689, 0.5013, 0.3689, 0.6667, 0.3855, 0.6667, 0.3855, 0.5013, 0.3855, 0.6667, 0.402, 0.5013, 0.3855, 0.5013, 0.3855, 0.6667, 0.402, 0.6667, 0.402, 0.5013, 0.402, 0.6667, 0.4185, 0.5013, 0.402, 0.5013, 0.402, 0.6667, 0.4185, 0.6667, 0.4185, 0.5013, 0.4185, 0.6667, 0.4351, 0.5013, 0.4185, 0.5013, 0.4185, 0.6667, 0.4351, 0.6667, 0.4351, 0.5013, 0.4351, 0.6667, 0.4516, 0.5013, 0.4351, 0.5013, 0.4351, 0.6667, 0.4516, 0.6667, 0.4516, 0.5013, 0.4516, 0.6667, 0.4682, 0.5013, 0.4516, 0.5013, 0.4516, 0.6667, 0.4682, 0.6667, 0.4682, 0.5013, 0.4682, 0.6667, 0.4847, 0.5013, 0.4682, 0.5013, 0.4682, 0.6667, 0.4847, 0.6667, 0.4847, 0.5013, 0.4847, 0.6667, 0.5013, 0.5013, 0.4847, 0.5013, 0.4847, 0.6667, 0.5013, 0.6667, 0.5013, 0.5013, 0.5013, 0.6667, 0.5178, 0.5013, 0.5013, 0.5013, 0.5013, 0.6667, 0.5178, 0.6667, 0.5178, 0.5013, 0.5178, 0.6667, 0.5343, 0.5013, 0.5178, 0.5013, 0.5178, 0.6667, 0.5343, 0.6667, 0.5343, 0.5013, 0.5343, 0.6667, 0.5509, 0.5013, 0.5343, 0.5013, 0.5343, 0.6667, 0.5509, 0.6667, 0.5509, 0.5013, 0.5509, 0.6667, 0.5674, 0.5013, 0.5509, 0.5013, 0.5509, 0.6667, 0.5674, 0.6667, 0.5674, 0.5013, 0.5674, 0.6667, 0.584, 0.5013, 0.5674, 0.5013, 0.5674, 0.6667, 0.584, 0.6667, 0.584, 0.5013, 0.584, 0.6667, 0.6005, 0.5013, 0.584, 0.5013, 0.584, 0.6667, 0.6005, 0.6667, 0.6005, 0.5013, 0.6005, 0.6667, 0.617, 0.5013, 0.6005, 0.5013, 0.6005, 0.6667, 0.617, 0.6667, 0.617, 0.5013, 0.617, 0.6667, 0.6336, 0.5013, 0.617, 0.5013, 0.617, 0.6667, 0.6336, 0.6667, 0.6336, 0.5013, 0.6336, 0.6667, 0.6501, 0.5013, 0.6336, 0.5013, 0.6336, 0.6667, 0.6501, 0.6667, 0.6501, 0.5013, 0.6501, 0.6667, 0.6667, 0.5013, 0.6501, 0.5013, 0.6501, 0.6667, 0.6667, 0.6667, 0.6667, 0.5013, 0.4972, 0.4441, 0.4855, 0.4672, 0.5013, 0.4185, 0.4855, 0.4672, 0.4672, 0.4855, 0.5013, 0.4185, 0.4672, 0.4855, 0.4441, 0.4972, 0.5013, 0.4185, 0.4441, 0.4972, 0.4185, 0.5013, 0.5013, 0.4185, 0.4185, 0.5013, 0.393, 0.4972, 0.5013, 0.4185, 0.393, 0.4972, 0.3699, 0.4855, 0.5013, 0.4185, 0.3699, 0.4855, 0.3516, 0.4672, 0.5013, 0.4185, 0.3516, 0.4672, 0.3399, 0.4441, 0.5013, 0.4185, 0.3399, 0.4441, 0.3358, 0.4185, 0.5013, 0.4185, 0.3358, 0.4185, 0.3399, 0.393, 0.5013, 0.4185, 0.3399, 0.393, 0.3516, 0.3699, 0.5013, 0.4185, 0.3516, 0.3699, 0.3699, 0.3516, 0.5013, 0.4185, 0.3699, 0.3516, 0.393, 0.3399, 0.5013, 0.4185, 0.393, 0.3399, 0.4185, 0.3358, 0.5013, 0.4185, 0.4185, 0.3358, 0.4441, 0.3399, 0.5013, 0.4185, 0.4441, 0.3399, 0.4672, 0.3516, 0.5013, 0.4185, 0.4672, 0.3516, 0.4855, 0.3699, 0.5013, 0.4185, 0.4855, 0.3699, 0.4972, 0.393, 0.5013, 0.4185])
me_sci_fi_guns.materials.append(mat_material_003)
me_sci_fi_guns.update()
me_sci_fi_guns.normals_split_custom_set([tuple(v) for v in zip(*[iter([-0.04197, 0.9991, 0.0, -0.04197, 0.9991, 0.0, -0.04197, 0.9991, 0.0, -0.04197, 0.9991, 0.0, -0.04197, 0.9991, 0.0, -0.04197, 0.9991, 0.0, 0.0, -1.0, 0.0, 0.0, -1.0, 0.0, 0.0, -1.0, 0.0, 0.0, -1.0, 0.0, 0.0, -1.0, 0.0, 0.0, -1.0, 0.0, 1.0, 0.0, 0.0, 1.0, 0.0, 0.0, 1.0, 0.0, 0.0, 1.0, 0.0, 0.0, 1.0, 0.0, 0.0, 1.0, 0.0, 0.0, 0.0, 0.0, -1.0, 0.0, 0.0, -1.0, 0.0, 0.0, -1.0, 0.0, 0.0, -1.0, 0.0, 0.0, -1.0, 0.0, 0.0, -1.0, -1.0, -4.797e-05, 1.319e-05, 0.0, 0.0, 3.482e-05, -1.0, -4.8e-05, 3.482e-05, 1.0, 4.371e-08, 3.482e-05, 1.0, -4.767e-05, 1.319e-05, 0.0, 0.0, 3.482e-05, -1.0, 0.0, 0.0, -1.0, 0.0, 0.0, -1.0, 0.0, 0.0, 1.0, 0.0, 0.0, 1.0, 0.0, 0.0, 1.0, 0.0, 0.0, -1.0, 0.0, 0.0, -1.0, 0.0, 0.0, -1.0, 0.0, 0.0, 1.0, 0.0001881, 2.353e-08, 1.0, 0.0001881, -2.373e-08, 1.0, 0.0001881, 1.339e-08, -1.0, 0.0, 0.0, -1.0, 0.0, 0.0, -1.0, 0.0, 0.0, 1.0, 7.374e-05, 0.0, 1.0, 7.374e-05, 0.0, 1.0, 7.374e-05, 0.0, -1.0, 0.0, 0.0, -1.0, 0.0, 0.0, -1.0, 0.0, 0.0, 1.0, 0.0, 0.0, 1.0, 0.0, 0.0, 1.0, 0.0, 0.0, -1.0, 0.0, 0.0, -1.0, 0.0, 0.0, -1.0, 0.0, 0.0, 1.0, 0.0, 0.0, 1.0, 0.0, 0.0, 1.0, 0.0, 0.0, 0.0, 0.6586, -0.7525, 0.0, 0.6586, -0.7525, 0.0, 0.6586, -0.7525, 0.0, 0.6586, -0.7525, 0.0, 0.6586, -0.7525, 0.0, 0.6586, -0.7525, 1.0, -4.767e-05, 1.241e-05, 0.0, 0.0, 1.223e-05, 1.0, 4.371e-08, 1.223e-05, -1.0, -4.8e-05, 1.223e-05, -1.0, -4.797e-05, 1.241e-05, 0.0, 0.0, 1.223e-05, 0.0, 0.5857, -0.8106, 0.0, 0.5857, -0.8106, 0.0, 0.5857, -0.8106, 0.0, 0.5857, -0.8105, 0.0, 0.5857, -0.8105, 0.0, 0.5857, -0.8105, 1.0, -0.0001106, 0.0, 1.0, -0.0001106, 0.0, 1.0, -0.0001106, 0.0, -1.0, 0.0, 0.0, -1.0, 0.0, 0.0, -1.0, 0.0, 0.0, 0.0, 0.5054, -0.8629, 0.0, 0.5054, -0.8629, 0.0, 0.5054, -0.8629, 0.0, 0.5054, -0.8629, 0.0, 0.5054, -0.8629, 0.0, 0.5054, -0.8629, 1.0, -7.374e-05, 0.0, 1.0, -7.374e-05, 0.0, 1.0, -7.374e-05, 0.0, -1.0, 0.0, 0.0, -1.0, 0.0, 0.0, -1.0, 0.0, 0.0, 0.0, 0.4198, -0.9076, 0.0, 0.4198, -0.9076, 0.0, 0.4198, -0.9076, 0.0, 0.4198, -0.9076, 0.0, 0.4198, -0.9076, 0.0, 0.4198, -0.9076, 1.0, 7.374e-05, 0.0, 1.0, 7.374e-05, 0.0, 1.0, 7.374e-05, 0.0, -1.0, 0.0, 0.0, -1.0, 0.0, 0.0, -1.0, 0.0, 0.0, 0.0, 0.331, -0.9436, 0.0, 0.331, -0.9436, 0.0, 0.331, -0.9436, 0.0, 0.331, -0.9436, 0.0, 0.331, -0.9436, 0.0, 0.331, -0.9436, 1.0, 0.0, 0.0, 1.0, 0.0, 0.0, 1.0, 0.0, 0.0, -1.0, 0.0, 0.0, -1.0, 0.0, 0.0, -1.0, 0.0, 0.0, 0.0, 0.2417, -0.9703, 0.0, 0.2417, -0.9703, 0.0, 0.2417, -0.9703, 0.0, 0.2417, -0.9703, 0.0, 0.2417, -0.9703, 0.0, 0.2417, -0.9703, 1.0, 0.0, 0.0, 1.0, 0.0, 0.0, 1.0, 0.0, 0.0, -1.0, 0.0, 0.0, -1.0, 0.0, 0.0, -1.0, 0.0, 0.0, -1.0, -4.797e-05, 2.481e-05, 0.0, 0.0, -2.189e-06, -1.0, -4.8e-05, -2.189e-06, 1.0, 4.371e-08, -2.189e-06, 1.0, -4.767e-05, 2.481e-05, 0.0, 0.0, -2.189e-06, -1.0, 0.0, 0.0, -1.0, 0.0, 0.0, -1.0, 0.0, 0.0, 1.0, 0.0, 0.0, 1.0, 0.0, 0.0, 1.0, 0.0, 0.0, -1.0, 0.0, 0.0, -1.0, 0.0, 0.0, -1.0, 0.0, 0.0, 1.0, 0.0, 0.0, 1.0, 0.0, 0.0, 1.0, 0.0, 0.0, -1.0, 0.0, 0.0, -1.0, 0.0, 0.0, -1.0, 0.0, 0.0, 1.0, 0.0, 0.0, 1.0, 0.0, 0.0, 1.0, 0.0, 0.0, -1.0, 0.0, 0.0, -1.0, 0.0, 0.0, -1.0, 0.0, 0.0, 1.0, 0.0, 0.0, 1.0, 0.0, 0.0, 1.0, 0.0, 0.0, -1.0, 0.0, 0.0, -1.0, 0.0, 0.0, -1.0, 0.0, 0.0, 1.0, 2.95e-05, 0.0, 1.0, 2.95e-05, 0.0, 1.0, 2.95e-05, 0.0, 0.0, -0.2417, -0.9703, 0.0, -0.2417, -0.9703, 0.0, -0.2417, -0.9703, 0.0, -0.2417, -0.9703, 0.0, -0.2417, -0.9703, 0.0, -0.2417, -0.9703, 1.0, -4.767e-05, -1.006e-05, 0.0, 0.0, 6.82e-05, 1.0, 4.371e-08, 6.82e-05, -1.0, -4.8e-05, 6.82e-05, -1.0, -4.797e-05, -1.006e-05, 0.0, 0.0, 6.82e-05, 0.0, -0.331, -0.9436, 0.0, -0.331, -0.9436, 0.0, -0.331, -0.9436, 0.0, -0.331, -0.9436, 0.0, -0.331, -0.9436, 0.0, -0.331, -0.9436, 1.0, 0.0, 0.0, 1.0, 0.0, 0.0, 1.0, 0.0, 0.0, -1.0, 0.0, 0.0, -1.0, 0.0, 0.0, -1.0, 0.0, 0.0, 0.0, -0.4198, -0.9076, 0.0, -0.4198, -0.9076, 0.0, -0.4198, -0.9076, 0.0, -0.4198, -0.9076, 0.0, -0.4198, -0.9076, 0.0, -0.4198, -0.9076, 1.0, 0.0, 0.0, 1.0, 0.0, 0.0, 1.0, 0.0, 0.0, -1.0, 0.0, 0.0, -1.0, 0.0, 0.0, -1.0, 0.0, 0.0, 0.0, -0.5054, -0.8629, 0.0, -0.5054, -0.8629, 0.0, -0.5054, -0.8629, 0.0, -0.5054, -0.8629, 0.0, -0.5054, -0.8629, 0.0, -0.5054, -0.8629, 1.0, 0.0, 0.0, 1.0, 0.0, 0.0, 1.0, 0.0, 0.0, -1.0, 0.0, 0.0, -1.0, 0.0, 0.0, -1.0, 0.0, 0.0, 0.0, -0.5857, -0.8105, 0.0, -0.5857, -0.8105, 0.0, -0.5857, -0.8105, 0.0, -0.5857, -0.8105, 0.0, -0.5857, -0.8105, 0.0, -0.5857, -0.8105, 1.0, 0.0, 0.0, 1.0, 0.0, 0.0, 1.0, 0.0, 0.0, 0.0, -0.6586, -0.7525, 0.0, -0.6586, -0.7525, 0.0, -0.6586, -0.7525, 0.0, -0.6586, -0.7525, 0.0, -0.6586, -0.7525, 0.0, -0.6586, -0.7525, 1.0, 2.95e-05, 0.0, 1.0, 2.95e-05, 0.0, 1.0, 2.95e-05, 0.0, -1.0, 0.0, 0.0, -1.0, 0.0, 0.0, -1.0, 0.0, 0.0, 1.0, 0.0, 0.0, 1.0, 0.0, 0.0, 1.0, 0.0, 0.0, 1.0, 0.0, 0.0, 1.0, 0.0, 0.0, 1.0, 0.0, 0.0, 1.0, 0.0, 0.0, 1.0, 0.0, 0.0, 1.0, 0.0, 0.0, 1.0, 0.0, 0.0, 1.0, 0.0, 0.0, 1.0, 0.0, 0.0, 0.0, 1.0, 0.0, 0.0, 1.0, 0.0, 0.0, 1.0, 0.0, 0.0, 1.0, 0.0, 0.0, 1.0, 0.0, 0.0, 1.0, 0.0, 0.0, -1.0, 0.0, 0.0, -1.0, 0.0, 0.0, -1.0, 0.0, 0.0, -1.0, 0.0, 0.0, -1.0, 0.0, 0.0, -1.0, 0.0, 0.0, 0.0, -1.0, 0.0, 0.0, -1.0, 0.0, 0.0, -1.0, 0.0, 0.0, -1.0, 0.0, 0.0, -1.0, 0.0, 0.0, -1.0, -1.0, -4.797e-05, -3.092e-05, 0.0, 0.0, 5.962e-05, -1.0, -4.8e-05, 5.962e-05, 1.0, 4.371e-08, 5.962e-05, 1.0, -4.767e-05, -3.092e-05, 0.0, 0.0, 5.962e-05, -1.0, 0.0001126, 0.0, -1.0, 0.0001126, 0.0, -1.0, 0.0001126, 0.0, 1.0, 0.0, 0.0, 1.0, 0.0, 0.0, 1.0, 0.0, 0.0, -1.0, -7.506e-05, 0.0, -1.0, -7.506e-05, 0.0, -1.0, -7.506e-05, 0.0, 1.0, 0.0, 0.0, 1.0, 0.0, 0.0, 1.0, 0.0, 0.0, -1.0, 7.506e-05, 0.0, -1.0, 7.506e-05, 0.0, -1.0, 7.506e-05, 0.0, -1.0, 0.0, 0.0, -1.0, 0.0, 0.0, -1.0, 0.0, 0.0, -1.0, 0.0, 0.0, -1.0, 0.0, 0.0, -1.0, 0.0, 0.0, 1.0, 0.0, 0.0, 1.0, 0.0, 0.0, 1.0, 0.0, 0.0, 1.0, -4.767e-05, 6.772e-05, 0.0, 0.0, -2.428e-06, 1.0, 4.371e-08, -2.428e-06, -1.0, -4.8e-05, -2.428e-06, -1.0, -4.797e-05, 6.772e-05, 0.0, 0.0, -2.428e-06, 1.0, -0.0002252, 0.0, 1.0, -0.0002252, 0.0, 1.0, -0.0002252, 0.0, -1.0, 0.0, 0.0, -1.0, 0.0, 0.0, -1.0, 0.0, 0.0, -1.0, 0.0, 0.0, -1.0, 0.0, 0.0, -1.0, 0.0, 0.0, 1.0, 0.0, 0.0, 1.0, 0.0, 0.0, 1.0, 0.0, 0.0, -1.0, -7.507e-05, 0.0, -1.0, -7.507e-05, 0.0, -1.0, -7.507e-05, 0.0, 1.0, -9.007e-05, 0.0, 1.0, -9.007e-05, 0.0, 1.0, -9.007e-05, 0.0, -1.0, 4.504e-05, 0.0, -1.0, 4.504e-05, 0.0, -1.0, 4.504e-05, 0.0, -1.0, 0.0, 0.0, -1.0, 0.0, 0.0, -1.0, 0.0, 0.0, -1.0, -4.797e-05, -3.432e-05, 0.0, 0.0, 1.057e-05, -1.0, -4.8e-05, 1.057e-05, 1.0, 4.371e-08, 1.057e-05, 1.0, -4.767e-05, -3.432e-05, 0.0, 0.0, 1.057e-05, -1.0, 0.0, 0.0, -1.0, 0.0, 0.0, -1.0, 0.0, 0.0, 1.0, 0.0, 0.0, 1.0, 0.0, 0.0, 1.0, 0.0, 0.0, -1.0, 0.0, 0.0, -1.0, 0.0, 0.0, -1.0, 0.0, 0.0, 1.0, 0.0, 0.0, 1.0, 0.0, 0.0, 1.0, 0.0, 0.0, -1.0, -3.753e-05, 0.0, -1.0, -3.753e-05, 0.0, -1.0, -3.753e-05, 0.0, -1.0, 0.0, 0.0, -1.0, 0.0, 0.0, -1.0, 0.0, 0.0, 1.0, 0.0, 0.0, 1.0, 0.0, 0.0, 1.0, 0.0, 0.0, -1.0, 3.003e-05, 0.0, -1.0, 3.003e-05, 0.0, -1.0, 3.003e-05, 0.0, 0.0, -0.231, -0.9729, 0.0, -0.231, -0.9729, 0.0, -0.231, -0.9729, 0.0, -0.231, -0.9729, 0.0, -0.231, -0.9729, 0.0, -0.231, -0.9729, 1.0, -4.767e-05, 7.908e-07, 0.0, 0.0, 4.303e-06, 1.0, 4.371e-08, 4.303e-06, -1.0, -4.8e-05, 4.303e-06, -1.0, -4.797e-05, 7.908e-07, 0.0, 0.0, 4.303e-06, 0.0, -0.2942, -0.9557, 0.0, -0.2942, -0.9557, 0.0, -0.2942, -0.9557, 0.0, -0.2942, -0.9557, 0.0, -0.2942, -0.9557, 0.0, -0.2942, -0.9557, 1.0, -0.0001126, 0.0, 1.0, -0.0001126, 0.0, 1.0, -0.0001126, 0.0, -1.0, 0.0, 0.0, -1.0, 0.0, 0.0, -1.0, 0.0, 0.0, 0.0, -0.3569, -0.9341, 0.0, -0.3569, -0.9341, 0.0, -0.3569, -0.9341, 0.0, -0.3569, -0.9341, 0.0, -0.3569, -0.9341, 0.0, -0.3569, -0.9341, 1.0, 0.0, 0.0, 1.0, 0.0, 0.0, 1.0, 0.0, 0.0, -1.0, 0.0, 0.0, -1.0, 0.0, 0.0, -1.0, 0.0, 0.0, 0.0, -0.4183, -0.9083, 0.0, -0.4183, -0.9083, 0.0, -0.4183, -0.9083, 0.0, -0.4183, -0.9083, 0.0, -0.4183, -0.9083, 0.0, -0.4183, -0.9083, 1.0, 0.0, 0.0, 1.0, 0.0, 0.0, 1.0, 0.0, 0.0, -1.0, 0.0, 0.0, -1.0, 0.0, 0.0, -1.0, 0.0, 0.0, 0.0, -0.4776, -0.8786, 0.0, -0.4776, -0.8786, 0.0, -0.4776, -0.8786, 0.0, -0.4776, -0.8786, 0.0, -0.4776, -0.8786, 0.0, -0.4776, -0.8786, 1.0, 4.504e-05, 0.0, 1.0, 4.504e-05, 0.0, 1.0, 4.504e-05, 0.0, -1.0, 0.0, 0.0, -1.0, 0.0, 0.0, -1.0, 0.0, 0.0, 0.0, -0.5341, -0.8454, 0.0, -0.5341, -0.8454, 0.0, -0.5341, -0.8454, 0.0, -0.5341, -0.8454, 0.0, -0.5341, -0.8454, 0.0, -0.5341, -0.8454, -1.0, 0.0, 0.0, -1.0, 0.0, 0.0, -1.0, 0.0, 0.0, -1.0, 0.0, 0.0, -1.0, 0.0, 0.0, -1.0, 0.0, 0.0, -1.0, 7.639e-06, 0.0, -1.0, 7.639e-06, 0.0, -1.0, 7.639e-06, 0.0, -1.0, 8.032e-06, 0.0, -1.0, 8.032e-06, 0.0, -1.0, 8.032e-06, 0.0, -1.0, -1.031e-05, 0.0, -1.0, -1.031e-05, 0.0, -1.0, -1.031e-05, 0.0, -1.0, 0.0, 0.0, -1.0, 0.0, 0.0, -1.0, 0.0, 0.0, -1.0, 0.0, 0.0, -1.0, 0.0, 0.0, -1.0, 0.0, 0.0, -1.0, 0.0, 0.0, -1.0, 0.0, 0.0, -1.0, 0.0, 0.0, -1.0, 9.127e-06, 0.0, -1.0, 9.127e-06, 0.0, -1.0, 9.127e-06, 0.0, -1.0, 0.0, 0.0, -1.0, 0.0, 0.0, -1.0, 0.0, 0.0, -1.0, 8.68e-06, 0.0, -1.0, 8.68e-06, 0.0, -1.0, 8.68e-06, 0.0, -1.0, -9.127e-06, 0.0, -1.0, -9.127e-06, 0.0, -1.0, -9.127e-06, 0.0, -1.0, 0.0, 0.0, -1.0, 0.0, 0.0, -1.0, 0.0, 0.0, -1.0, 0.0, 0.0, -1.0, 0.0, 0.0, -1.0, 0.0, 0.0, -1.0, 0.0, 0.0, -1.0, 0.0, 0.0, -1.0, 0.0, 0.0, -1.0, 0.0, 0.0, -1.0, 0.0, 0.0, -1.0, 0.0, 0.0, -1.0, 0.0, 0.0, -1.0, 0.0, 0.0, -1.0, 0.0, 0.0, -1.0, 0.0, 0.0, -1.0, 0.0, 0.0, -1.0, 0.0, 0.0, -1.0, 0.0, 0.0, -1.0, 0.0, 0.0, -1.0, 0.0, 0.0, 0.0, 0.0, 1.0, 0.0, 0.0, 1.0, 0.0, 0.0, 1.0, -5.698e-08, 0.0, 1.0, -5.698e-08, 0.0, 1.0, -5.698e-08, 0.0, 1.0, 0.0, 0.0, -1.0, 0.0, 0.0, -1.0, 0.0, 0.0, -1.0, -3.695e-08, 0.0, -1.0, -3.695e-08, 0.0, -1.0, -3.695e-08, 0.0, -1.0, -0.9991, -0.04198, -2.356e-06, -0.9991, -0.04198, 1.187e-05, -0.9991, -0.04198, 7.591e-09, -0.9991, -0.04198, 8.335e-06, -0.9991, -0.04198, 3.2e-06, -0.9991, -0.04198, 0.0, 0.9991, 0.04198, -5.569e-06, 0.9991, 0.04198, 2.787e-06, 0.9991, 0.04198, -8.296e-06, 0.9991, 0.04198, 8.361e-06, 0.9991, 0.04198, 0.0, 0.9991, 0.04198, -1.747e-05, 0.04197, -0.9991, 0.0, 0.04197, -0.9991, 0.0, 0.04197, -0.9991, 0.0, 0.04197, -0.9991, 0.0, 0.04197, -0.9991, 0.0, 0.04197, -0.9991, 0.0, 0.0, 0.0, 1.0, 0.0, 0.0, 1.0, 0.0, 0.0, 1.0, 0.0, 0.0, 1.0, 0.0, 0.0, 1.0, 0.0, 0.0, 1.0, 0.0, 0.0, 1.0, 0.0, 0.0, 1.0, 0.0, 0.0, 1.0, 0.0, 0.0, 1.0, 0.0, 0.0, 1.0, 0.0, 0.0, 1.0, -1.772e-08, 0.0, 1.0, -1.772e-08, 0.0, 1.0, -1.772e-08, 0.0, 1.0, 0.0, 0.0, 1.0, 0.0, 0.0, 1.0, 0.0, 0.0, 1.0, 0.0, 0.0, 1.0, 0.0, 0.0, 1.0, 0.0, 0.0, 1.0, 0.0, 0.0, 1.0, 0.0, 0.0, 1.0, 0.0, 0.0, 1.0, -3.971e-08, 0.0, 1.0, -3.971e-08, 0.0, 1.0, -3.971e-08, 0.0, 1.0, 0.0, 0.0, 1.0, 0.0, 0.0, 1.0, 0.0, 0.0, 1.0, 3.972e-08, 0.0, 1.0, 3.972e-08, 0.0, 1.0, 3.972e-08, 0.0, 1.0, 0.0, 0.0, 1.0, 0.0, 0.0, 1.0, 0.0, 0.0, 1.0, 0.0, 0.0, 1.0, 0.0, 0.0, 1.0, 0.0, 0.0, 1.0, 0.0, 0.0, 1.0, 0.0, 0.0, 1.0, 0.0, 0.0, 1.0, 3.983e-08, 0.0, 1.0, 3.983e-08, 0.0, 1.0, 3.983e-08, 0.0, 1.0, 0.0, 0.0, 1.0, 0.0, 0.0, 1.0, 0.0, 0.0, 1.0, -2.18e-08, 0.0, 1.0, -2.18e-08, 0.0, 1.0, -2.18e-08, 0.0, 1.0, 4.359e-08, 0.0, 1.0, 4.359e-08, 0.0, 1.0, 4.359e-08, 0.0, 1.0, 0.0, 0.0, -1.0, 0.0, 0.0, -1.0, 0.0, 0.0, -1.0, 0.0, 0.0, -1.0, 0.0, 0.0, -1.0, 0.0, 0.0, -1.0, 0.0, 0.0, -1.0, 0.0, 0.0, -1.0, 0.0, 0.0, -1.0, 1.96e-08, 0.0, -1.0, 1.96e-08, 0.0, -1.0, 1.96e-08, 0.0, -1.0, -1.772e-08, 0.0, -1.0, -1.772e-08, 0.0, -1.0, -1.772e-08, 0.0, -1.0, 3.938e-08, 0.0, -1.0, 3.938e-08, 0.0, -1.0, 3.938e-08, 0.0, -1.0, 0.0, 0.0, -1.0, 0.0, 0.0, -1.0, 0.0, 0.0, -1.0, 0.0, 0.0, -1.0, 0.0, 0.0, -1.0, 0.0, 0.0, -1.0, -3.971e-08, 0.0, -1.0, -3.971e-08, 0.0, -1.0, -3.971e-08, 0.0, -1.0, 7.905e-08, 0.0, -1.0, 7.905e-08, 0.0, -1.0, 7.905e-08, 0.0, -1.0, 3.972e-08, 0.0, -1.0, 3.972e-08, 0.0, -1.0, 3.972e-08, 0.0, -1.0, 0.0, 0.0, -1.0, 0.0, 0.0, -1.0, 0.0, 0.0, -1.0, 0.0, 0.0, -1.0, 0.0, 0.0, -1.0, 0.0, 0.0, -1.0, 0.0, 0.0, -1.0, 0.0, 0.0, -1.0, 0.0, 0.0, -1.0, 3.983e-08, 0.0, -1.0, 3.983e-08, 0.0, -1.0, 3.983e-08, 0.0, -1.0, 0.0, 0.0, -1.0, 0.0, 0.0, -1.0, 0.0, 0.0, -1.0, -2.18e-08, 0.0, -1.0, -2.18e-08, 0.0, -1.0, -2.18e-08, 0.0, -1.0, 3.27e-08, 0.0, -1.0, 3.27e-08, 0.0, -1.0, 3.27e-08, 0.0, -1.0, -1.0, 0.0, 0.0, -1.0, 0.0, 0.0, -1.0, 0.0, 0.0, -1.0, 0.0, 0.0, -1.0, 0.0, 0.0, -1.0, 0.0, 0.0, -1.0, -1.655e-05, 5.579e-07, -0.9995, -0.03179, -3.824e-07, -1.0, -1.656e-05, -9.065e-07, -0.9995, -0.03179, 6.189e-07, -0.9995, -0.03179, -3.809e-07, -1.0, -1.407e-05, 5.6e-07, -0.9995, -0.0318, 4.508e-07, -0.9964, -0.08487, 2.812e-07, -0.9995, -0.0318, -1.387e-06, -0.9964, -0.08488, 1.164e-06, -0.9964, -0.08488, -3.781e-07, -0.9995, -0.03176, -3.357e-07, -0.9964, -0.08487, 2.433e-06, -0.9918, -0.1275, -1.953e-06, -0.9964, -0.08487, -1.028e-06, -0.9918, -0.1275, 1.031e-06, -0.9918, -0.1275, -2.439e-06, -0.9964, -0.08487, 1.948e-06, -0.9918, -0.1275, -8.596e-07, -0.9854, -0.17, -2.016e-07, -0.9918, -0.1275, -1.031e-06, -0.9854, -0.17, 1.031e-06, -0.9854, -0.17, 8.605e-07, -0.9918, -0.1275, 2.016e-07, -0.9854, -0.17, 2.401e-06, -0.9773, -0.2121, -1.856e-06, -0.9854, -0.17, -1.031e-06, -0.9773, -0.2121, 1.028e-06, -0.9773, -0.2121, -2.395e-06, -0.9854, -0.17, 1.86e-06, -0.9773, -0.2121, 3.865e-07, -0.9673, -0.2536, -2.86e-07, -0.9773, -0.2121, -1.026e-06, -0.9673, -0.2536, 1.022e-06, -0.9673, -0.2536, -3.749e-07, -0.9773, -0.2121, 2.873e-07, -0.9673, -0.2536, 2.168e-06, -0.9557, -0.2943, -1.731e-06, -0.9673, -0.2536, -1.017e-06, -0.9557, -0.2943, 1.015e-06, -0.9557, -0.2943, -2.162e-06, -0.9673, -0.2536, 1.734e-06, -0.9557, -0.2943, 0.0, -0.9557, -0.2943, 0.0, -0.9557, -0.2943, 0.0, -0.9557, -0.2943, 0.0, -0.9557, -0.2943, 0.0, -0.9557, -0.2943, 0.0, 1.0, 0.0, 0.0, 1.0, 0.0, 0.0, 1.0, 0.0, 0.0, 1.0, 0.0, 0.0, 1.0, 0.0, 0.0, 1.0, 0.0, 0.0, 0.9995, 0.03177, 3.026e-07, 1.0, -1.067e-05, -1.808e-07, 1.0, -1.07e-05, 0.0, 0.9995, 0.03176, 9.163e-08, 0.9995, 0.03176, 0.0, 1.0, -1.916e-05, -5.919e-07, 0.9964, 0.08489, 6.077e-07, 0.9995, 0.03178, -1.969e-06, 0.9995, 0.03178, 0.0, 0.9964, 0.08485, 1.325e-06, 0.9964, 0.08485, 0.0, 0.9995, 0.03179, -9.015e-07, 0.9918, 0.1275, 6.128e-07, 0.9964, 0.0849, 1.234e-06, 0.9964, 0.0849, 0.0, 0.9918, 0.1275, -1.239e-06, 0.9918, 0.1275, 0.0, 0.9964, 0.08489, -6.107e-07, 0.9854, 0.17, 6.165e-07, 0.9918, 0.1275, -5.937e-07, 0.9918, 0.1275, 0.0, 0.9854, 0.17, 5.937e-07, 0.9854, 0.17, 0.0, 0.9918, 0.1275, -6.163e-07, 0.9773, 0.2121, 6.098e-07, 0.9854, 0.17, 1.229e-06, 0.9854, 0.17, 0.0, 0.9773, 0.2121, -1.224e-06, 0.9773, 0.2121, 0.0, 0.9854, 0.17, -6.123e-07, 0.9673, 0.2535, 6.021e-07, 0.9772, 0.2121, -1.305e-06, 0.9772, 0.2121, 0.0, 0.9673, 0.2535, 1.296e-06, 0.9673, 0.2535, 0.0, 0.9772, 0.2121, -6.058e-07, 0.9557, 0.2943, 5.921e-07, 0.9673, 0.2536, -1.82e-07, 0.9673, 0.2536, 0.0, 0.9557, 0.2943, 1.808e-07, 0.9557, 0.2943, 0.0, 0.9673, 0.2536, -5.96e-07, 0.9557, 0.2943, 0.0, 0.9557, 0.2943, 0.0, 0.9557, 0.2943, 0.0, 0.9557, 0.2943, 0.0, 0.9557, 0.2943, 0.0, 0.9557, 0.2943, 0.0, 0.2943, -0.9557, 0.0, 0.2943, -0.9557, 0.0, 0.2943, -0.9557, 0.0, 0.2943, -0.9557, 0.0, 0.2943, -0.9557, 0.0, 0.2943, -0.9557, 0.0, 0.0, 1.0, 0.0, 0.0, 1.0, 0.0, 0.0, 1.0, 0.0, 0.0, 1.0, 0.0, 0.0, 1.0, 0.0, 0.0, 1.0, 0.0, 0.0, 0.0, 1.0, 0.0, 0.0, 1.0, 0.0, 0.0, 1.0, 0.0, 0.0, 1.0, 0.0, 0.0, 1.0, 0.0, 0.0, 1.0, -1.0, 0.0, 0.0, -1.0, 0.0, 0.0, -1.0, 0.0, 0.0, -1.0, 0.0, 0.0, -1.0, 0.0, 0.0, -1.0, 0.0, 0.0, 0.0, 0.6586, 0.7525, 0.0, 0.6586, 0.7525, 0.0, 0.6586, 0.7525, 0.0, 0.6586, 0.7525, 0.0, 0.6586, 0.7525, 0.0, 0.6586, 0.7525, 0.0, 0.5857, 0.8106, 0.0, 0.5857, 0.8106, 0.0, 0.5857, 0.8106, 0.0, 0.5857, 0.8105, 0.0, 0.5857, 0.8105, 0.0, 0.5857, 0.8105, 0.0, 0.5054, 0.8629, 0.0, 0.5054, 0.8629, 0.0, 0.5054, 0.8629, 0.0, 0.5054, 0.8629, 0.0, 0.5054, 0.8629, 0.0, 0.5054, 0.8629, 0.0, 0.4198, 0.9076, 0.0, 0.4198, 0.9076, 0.0, 0.4198, 0.9076, 0.0, 0.4198, 0.9076, 0.0, 0.4198, 0.9076, 0.0, 0.4198, 0.9076, 0.0, 0.331, 0.9436, 0.0, 0.331, 0.9436, 0.0, 0.331, 0.9436, 0.0, 0.331, 0.9436, 0.0, 0.331, 0.9436, 0.0, 0.331, 0.9436, 0.0, 0.2417, 0.9703, 0.0, 0.2417, 0.9703, 0.0, 0.2417, 0.9703, 0.0, 0.2417, 0.9703, 0.0, 0.2417, 0.9703, 0.0, 0.2417, 0.9703, 0.0, -0.2417, 0.9703, 0.0, -0.2417, 0.9703, 0.0, -0.2417, 0.9703, 0.0, -0.2417, 0.9703, 0.0, -0.2417, 0.9703, 0.0, -0.2417, 0.9703, 0.0, -0.331, 0.9436, 0.0, -0.331, 0.9436, 0.0, -0.331, 0.9436, 0.0, -0.331, 0.9436, 0.0, -0.331, 0.9436, 0.0, -0.331, 0.9436, 0.0, -0.4198, 0.9076, 0.0, -0.4198, 0.9076, 0.0, -0.4198, 0.9076, 0.0, -0.4198, 0.9076, 0.0, -0.4198, 0.9076, 0.0, -0.4198, 0.9076, 0.0, -0.5054, 0.8629, 0.0, -0.5054, 0.8629, 0.0, -0.5054, 0.8629, 0.0, -0.5054, 0.8629, 0.0, -0.5054, 0.8629, 0.0, -0.5054, 0.8629, 0.0, -0.5857, 0.8105, 0.0, -0.5857, 0.8105, 0.0, -0.5857, 0.8105, 0.0, -0.5857, 0.8105, 0.0, -0.5857, 0.8105, 0.0, -0.5857, 0.8105, 0.0, -0.6586, 0.7525, 0.0, -0.6586, 0.7525, 0.0, -0.6586, 0.7525, 0.0, -0.6586, 0.7525, 0.0, -0.6586, 0.7525, 0.0, -0.6586, 0.7525, -1.0, 0.0, 0.0, -1.0, 0.0, 0.0, -1.0, 0.0, 0.0, -1.0, 0.0, 0.0, -1.0, 0.0, 0.0, -1.0, 0.0, 0.0, -1.0, 0.0, 0.0, -1.0, 0.0, 0.0, -1.0, 0.0, 0.0, -1.0, 0.0, 0.0, -1.0, 0.0, 0.0, -1.0, 0.0, 0.0, -1.0, 0.0, 0.0, -1.0, 0.0, 0.0, -1.0, 0.0, 0.0, 0.0, 1.0, 0.0, 0.0, 1.0, 0.0, 0.0, 1.0, 0.0, 0.0, 1.0, 0.0, 0.0, 1.0, 0.0, 0.0, 1.0, 0.0, 0.0, 0.0, 1.0, 0.0, 0.0, 1.0, 0.0, 0.0, 1.0, 0.0, 0.0, 1.0, 0.0, 0.0, 1.0, 0.0, 0.0, 1.0, 1.0, 0.0, 0.0, 1.0, 0.0, 0.0, 1.0, 0.0, 0.0, 1.0, 0.0, 0.0, 1.0, 0.0, 0.0, 1.0, 0.0, 0.0, -1.0, 0.0, 0.0, -1.0, 0.0, 0.0, -1.0, 0.0, 0.0, -1.0, 0.0, 0.0, -1.0, 0.0, 0.0, -1.0, 0.0, 0.0, 0.0, 0.5341, 0.8454, 0.0, 0.5341, 0.8454, 0.0, 0.5341, 0.8454, 0.0, 0.5341, 0.8454, 0.0, 0.5341, 0.8454, 0.0, 0.5341, 0.8454, 0.0, 0.4776, 0.8786, 0.0, 0.4776, 0.8786, 0.0, 0.4776, 0.8786, 0.0, 0.4776, 0.8786, 0.0, 0.4776, 0.8786, 0.0, 0.4776, 0.8786, 0.0, 0.4183, 0.9083, 0.0, 0.4183, 0.9083, 0.0, 0.4183, 0.9083, 0.0, 0.4183, 0.9083, 0.0, 0.4183, 0.9083, 0.0, 0.4183, 0.9083, 0.0, 0.3569, 0.9341, 0.0, 0.3569, 0.9341, 0.0, 0.3569, 0.9341, 0.0, 0.3569, 0.9341, 0.0, 0.3569, 0.9341, 0.0, 0.3569, 0.9341, 1.0, 0.0001501, 0.0, 1.0, 0.0001501, 0.0, 1.0, 0.0001501, 0.0, 0.0, 0.2942, 0.9557, 0.0, 0.2942, 0.9557, 0.0, 0.2942, 0.9557, 0.0, 0.2942, 0.9557, 0.0, 0.2942, 0.9557, 0.0, 0.2942, 0.9557, 1.0, 0.0, 0.0, 1.0, 0.0, 0.0, 1.0, 0.0, 0.0, 0.0, 0.231, 0.9729, 0.0, 0.231, 0.9729, 0.0, 0.231, 0.9729, 0.0, 0.231, 0.9729, 0.0, 0.231, 0.9729, 0.0, 0.231, 0.9729, 0.0, 0.5341, -0.8454, 0.0, 0.5341, -0.8454, 0.0, 0.5341, -0.8454, 0.0, 0.5341, -0.8454, 0.0, 0.5341, -0.8454, 0.0, 0.5341, -0.8454, 0.0, 0.4776, -0.8786, 0.0, 0.4776, -0.8786, 0.0, 0.4776, -0.8786, 0.0, 0.4776, -0.8786, 0.0, 0.4776, -0.8786, 0.0, 0.4776, -0.8786, 0.0, 0.4183, -0.9083, 0.0, 0.4183, -0.9083, 0.0, 0.4183, -0.9083, 0.0, 0.4183, -0.9083, 0.0, 0.4183, -0.9083, 0.0, 0.4183, -0.9083, 1.0, 0.0, 0.0, 1.0, 0.0, 0.0, 1.0, 0.0, 0.0, 0.0, 0.3569, -0.9341, 0.0, 0.3569, -0.9341, 0.0, 0.3569, -0.9341, 0.0, 0.3569, -0.9341, 0.0, 0.3569, -0.9341, 0.0, 0.3569, -0.9341, 0.0, 0.2942, -0.9557, 0.0, 0.2942, -0.9557, 0.0, 0.2942, -0.9557, 0.0, 0.2942, -0.9557, 0.0, 0.2942, -0.9557, 0.0, 0.2942, -0.9557, 0.0, 0.231, -0.9729, 0.0, 0.231, -0.9729, 0.0, 0.231, -0.9729, 0.0, 0.231, -0.9729, 0.0, 0.231, -0.9729, 0.0, 0.231, -0.9729, 1.0, 0.0, 0.0, 1.0, 0.0, 0.0, 1.0, 0.0, 0.0, 0.0, -0.231, 0.9729, 0.0, -0.231, 0.9729, 0.0, -0.231, 0.9729, 0.0, -0.231, 0.9729, 0.0, -0.231, 0.9729, 0.0, -0.231, 0.9729, 0.0, -0.2942, 0.9557, 0.0, -0.2942, 0.9557, 0.0, -0.2942, 0.9557, 0.0, -0.2942, 0.9557, 0.0, -0.2942, 0.9557, 0.0, -0.2942, 0.9557, 0.0, -0.3569, 0.9341, 0.0, -0.3569, 0.9341, 0.0, -0.3569, 0.9341, 0.0, -0.3569, 0.9341, 0.0, -0.3569, 0.9341, 0.0, -0.3569, 0.9341, 0.0, -0.4183, 0.9083, 0.0, -0.4183, 0.9083, 0.0, -0.4183, 0.9083, 0.0, -0.4183, 0.9083, 0.0, -0.4183, 0.9083, 0.0, -0.4183, 0.9083, 1.0, 7.507e-05, 0.0, 1.0, 7.507e-05, 0.0, 1.0, 7.507e-05, 0.0, 0.0, -0.4776, 0.8786, 0.0, -0.4776, 0.8786, 0.0, -0.4776, 0.8786, 0.0, -0.4776, 0.8786, 0.0, -0.4776, 0.8786, 0.0, -0.4776, 0.8786, 0.0, -0.5341, 0.8454, 0.0, -0.5341, 0.8454, 0.0, -0.5341, 0.8454, 0.0, -0.5341, 0.8454, 0.0, -0.5341, 0.8454, 0.0, -0.5341, 0.8454, 1.0, 0.0, 0.0, 1.0, 0.0, 0.0, 1.0, 0.0, 0.0, 1.0, 0.0, 0.0, 1.0, 0.0, 0.0, 1.0, 0.0, 0.0, 1.0, 0.0, 0.0, 1.0, 0.0, 0.0, 1.0, 0.0, 0.0, 1.0, 0.0, 0.0, 1.0, 0.0, 0.0, 1.0, 0.0, 0.0, 1.0, 0.0, 0.0, 1.0, 0.0, 0.0, 1.0, 0.0, 0.0, 1.0, 0.0, 0.0, 1.0, 0.0, 0.0, 1.0, 0.0, 0.0, -1.0, 0.0, 0.0, -1.0, 0.0, 0.0, -1.0, 0.0, 0.0, -1.0, 0.0, 0.0, -1.0, 0.0, 0.0, -1.0, 0.0, 0.0, -1.0, 0.0, 0.0, -1.0, 0.0, 0.0, -1.0, 0.0, 0.0, -1.0, 0.0, 0.0, -1.0, 0.0, 0.0, -1.0, 0.0, 0.0, 1.387e-05, -1.548e-05, -1.0, -4.714e-06, 0.309, -0.9511, -7.509e-06, -1.551e-05, -1.0, 4.714e-06, -1.48e-05, -1.0, 7.509e-06, 0.309, -0.9511, -1.387e-05, 0.309, -0.9511, 1.394e-05, 0.309, -0.9511, -4.825e-06, 0.5878, -0.809, -7.509e-06, 0.309, -0.9511, 4.825e-06, 0.309, -0.9511, 7.509e-06, 0.5878, -0.809, -1.395e-05, 0.5878, -0.809, 1.39e-05, 0.5878, -0.809, -4.788e-06, 0.809, -0.5878, -7.509e-06, 0.5878, -0.809, 4.788e-06, 0.5878, -0.809, 7.509e-06, 0.809, -0.5878, -1.391e-05, 0.809, -0.5878, 1.385e-05, 0.809, -0.5878, -4.714e-06, 0.9511, -0.309, -7.509e-06, 0.809, -0.5878, 4.714e-06, 0.809, -0.5878, 7.509e-06, 0.9511, -0.309, -1.386e-05, 0.9511, -0.309, 1.395e-05, 0.9511, -0.309, -4.825e-06, 1.0, 4.843e-06, -7.507e-06, 0.9511, -0.309, 5.358e-05, 0.9511, -0.309, 7.509e-06, 1.0, 1.079e-05, -1.395e-05, 1.0, 1.065e-05, 1.395e-05, 1.0, -1.065e-05, -4.825e-06, 0.9511, 0.309, -7.509e-06, 1.0, -1.079e-05, 4.825e-06, 1.0, -4.843e-06, 7.509e-06, 0.951, 0.309, -1.396e-05, 0.951, 0.309, 1.386e-05, 0.9511, 0.309, -4.714e-06, 0.809, 0.5878, -7.509e-06, 0.9511, 0.309, 4.714e-06, 0.9511, 0.309, 7.509e-06, 0.809, 0.5878, -1.385e-05, 0.809, 0.5878, 1.39e-05, 0.809, 0.5878, -4.788e-06, 0.5878, 0.809, -7.509e-06, 0.809, 0.5878, 4.788e-06, 0.809, 0.5878, 7.509e-06, 0.5878, 0.809, -1.39e-05, 0.5878, 0.809, 1.395e-05, 0.5878, 0.809, -4.825e-06, 0.309, 0.9511, -7.509e-06, 0.5878, 0.809, 4.825e-06, 0.5878, 0.809, 7.509e-06, 0.309, 0.9511, -1.395e-05, 0.309, 0.9511, 1.387e-05, 0.309, 0.9511, -4.714e-06, -1.408e-05, 1.0, -7.509e-06, 0.309, 0.9511, 4.714e-06, 0.309, 0.9511, 7.509e-06, -1.408e-05, 1.0, -1.387e-05, -1.41e-05, 1.0, 1.388e-05, 1.25e-05, 1.0, -4.751e-06, -0.309, 0.9511, -7.509e-06, 1.252e-05, 1.0, 5.346e-05, 1.267e-05, 1.0, 7.509e-06, -0.309, 0.9511, -1.388e-05, -0.309, 0.9511, 1.386e-05, -0.309, 0.9511, -4.788e-06, -0.5878, 0.809, -7.509e-06, -0.309, 0.9511, 7.79e-05, -0.309, 0.9511, 7.509e-06, -0.5878, 0.809, -1.386e-05, -0.5878, 0.809, 1.39e-05, -0.5878, 0.809, -4.788e-06, -0.809, 0.5878, -7.509e-06, -0.5878, 0.809, 4.788e-06, -0.5878, 0.809, 7.509e-06, -0.809, 0.5878, -1.39e-05, -0.809, 0.5878, 1.402e-05, -0.809, 0.5878, -4.975e-06, -0.9511, 0.309, -7.509e-06, -0.809, 0.5878, 4.973e-06, -0.809, 0.5878, 7.509e-06, -0.9511, 0.309, -1.401e-05, -0.9511, 0.309, 1.387e-05, -0.9511, 0.309, -4.788e-06, -1.0, -1.591e-05, -7.509e-06, -0.9511, 0.309, 4.788e-06, -0.9511, 0.309, 7.509e-06, -1.0, -2.186e-05, -1.387e-05, -1.0, -2.18e-05, 1.392e-05, -1.0, 2.182e-05, -4.788e-06, -0.9511, -0.309, -7.509e-06, -1.0, 2.186e-05, 4.788e-06, -1.0, 1.591e-05, 7.509e-06, -0.9511, -0.309, -1.392e-05, -0.9511, -0.309, 1.396e-05, -0.9511, -0.309, -4.936e-06, -0.809, -0.5878, -7.509e-06, -0.9511, -0.309, 4.937e-06, -0.9511, -0.309, 7.509e-06, -0.809, -0.5878, -1.397e-05, -0.809, -0.5878, 1.385e-05, -0.809, -0.5878, -5.35e-05, -0.5878, -0.809, -7.509e-06, -0.809, -0.5878, 4.788e-06, -0.809, -0.5878, 7.509e-06, -0.5878, -0.809, -1.386e-05, -0.5878, -0.809, 1.391e-05, -0.5878, -0.809, -4.751e-06, -0.309, -0.9511, -7.509e-06, -0.5878, -0.809, 4.751e-06, -0.5878, -0.809, 7.509e-06, -0.309, -0.9511, -1.391e-05, -0.309, -0.9511, 1.385e-05, -0.309, -0.9511, -4.714e-06, 1.693e-05, -1.0, -7.509e-06, -0.309, -0.9511, 4.714e-06, -0.309, -0.9511, 7.509e-06, 1.523e-05, -1.0, -1.385e-05, 1.526e-05, -1.0, 1.0, 0.0, 0.0, 1.0, 0.0, 0.0, 1.0, 0.0, 0.0, 1.0, 0.0, 0.0, 1.0, 0.0, 0.0, 1.0, 0.0, 0.0, 1.0, 0.0, 0.0, 1.0, 0.0, 0.0, 1.0, 0.0, 0.0, 1.0, 0.0, 0.0, 1.0, 0.0, 0.0, 1.0, 0.0, 0.0, 1.0, 0.0, 0.0, 1.0, 0.0, 0.0, 1.0, 0.0, 0.0, 1.0, 1.189e-05, 0.0, 1.0, 1.189e-05, 0.0, 1.0, 1.189e-05, 0.0, 1.0, -1.012e-05, 0.0, 1.0, -1.012e-05, 0.0, 1.0, -1.012e-05, 0.0, 1.0, 0.0, 0.0, 1.0, 0.0, 0.0, 1.0, 0.0, 0.0, 1.0, -8.68e-06, 0.0, 1.0, -8.68e-06, 0.0, 1.0, -8.68e-06, 0.0, 1.0, 0.0, 0.0, 1.0, 0.0, 0.0, 1.0, 0.0, 0.0, 1.0, 0.0, 0.0, 1.0, 0.0, 0.0, 1.0, 0.0, 0.0, 1.0, 0.0, 0.0, 1.0, 0.0, 0.0, 1.0, 0.0, 0.0, 1.0, 0.0, 0.0, 1.0, 0.0, 0.0, 1.0, 0.0, 0.0, 1.0, 0.0, 0.0, 1.0, 0.0, 0.0, 1.0, 0.0, 0.0, 1.0, -1.031e-05, 0.0, 1.0, -1.031e-05, 0.0, 1.0, -1.031e-05, 0.0, 1.0, 8.032e-06, 0.0, 1.0, 8.032e-06, 0.0, 1.0, 8.032e-06, 0.0, 1.0, -7.639e-06, 0.0, 1.0, -7.639e-06, 0.0, 1.0, -7.639e-06, 0.0, 1.0, 5.542e-06, 0.0, 1.0, 5.542e-06, 0.0, 1.0, 5.542e-06, 0.0])] * 3)])

# ---- objects
ob_sci_fi_guns = bpy.data.objects.new('Sci-fi guns', me_sci_fi_guns)

# ---- transforms, parenting, visibility, modifiers, constraints
ob_sci_fi_guns.location = (0.0, 0.0, 0.0)
ob_sci_fi_guns.rotation_euler = (1.571, -0.0, 0.0)

# ---- collection membership
col_collection.objects.link(ob_sci_fi_guns)

# ---- scene / render settings (as saved in the file)
scene.frame_start = 1; scene.frame_end = 250; scene.frame_set(1)
scene.render.engine = 'BLENDER_EEVEE_NEXT'
scene.cycles.sampling_pattern = 'TABULATED_SOBOL'
scene.cycles.use_light_tree = False
scene.view_settings.view_transform = 'Filmic'
bpy.context.view_layer.update()

# ---- added for rendering (the .blend has no active camera and no usable light): camera, sun
cam_auto = bpy.data.cameras.new('AutoCamera')
cam_auto.lens = 50.0
cam_auto.sensor_width = 36.0
cam_auto.clip_end = 1000.0
ob_auto_camera = bpy.data.objects.new('AutoCamera', cam_auto)
scene.collection.objects.link(ob_auto_camera)
ob_auto_camera.location = (0.834658, -0.695453, 0.558976)
ob_auto_camera.rotation_euler = (1.09748, -7.21219e-08, 0.694738)
scene.camera = ob_auto_camera
light_auto_sun = bpy.data.lights.new('AutoSun', 'SUN')
light_auto_sun.energy = 3.0
light_auto_sun.angle = 0.0523599
ob_auto_sun = bpy.data.objects.new('AutoSun', light_auto_sun)
scene.collection.objects.link(ob_auto_sun)
ob_auto_sun.rotation_euler = (0.872665, 0.174533, 0.523599)
bpy.context.view_layer.update()
